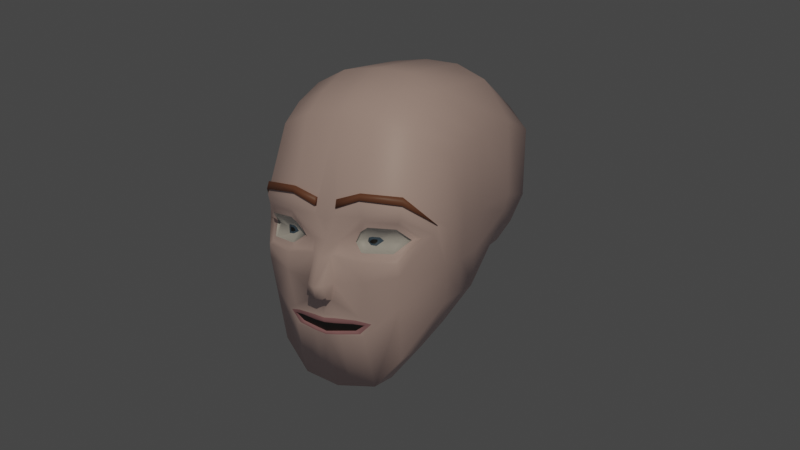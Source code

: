 # Source: CharacterHead.blend  (saved by Blender 2.91.10; exported with 4.5.12 LTS)
import bpy
from mathutils import Matrix  # noqa: F401  (used for matrix-valued properties, if any)

bpy.ops.wm.read_factory_settings(use_empty=True)
scene = bpy.context.scene
scene.name = 'Scene'

# ---- collections
col_head = bpy.data.collections.new('Head'); scene.collection.children.link(col_head)
col_medieval_helmet = bpy.data.collections.new('Medieval Helmet'); scene.collection.children.link(col_medieval_helmet)
col_baseball_cap = bpy.data.collections.new('Baseball Cap'); scene.collection.children.link(col_baseball_cap)

# ---- materials (node trees are filled in below, after node groups)
mat_skin = bpy.data.materials.new('Skin')
mat_eyebrows = bpy.data.materials.new('EyeBrows')
mat_mouth = bpy.data.materials.new('Mouth')
mat_eyes = bpy.data.materials.new('eyes')
mat_pupil = bpy.data.materials.new('Pupil')
mat_cornea = bpy.data.materials.new('Cornea')
mat_lips = bpy.data.materials.new('Lips')
mat_helmet = bpy.data.materials.new('Helmet')
mat_baseballhat = bpy.data.materials.new('BaseballHat')

# ---- material node trees
mat_skin.use_nodes = True; mat_skin.node_tree.nodes.clear()
_N = mat_skin.node_tree.nodes; _L = mat_skin.node_tree.links
n0 = _N.new('ShaderNodeBsdfPrincipled'); n0.name = 'Principled BSDF'; n0.location = (10, 300)
n0.distribution = 'GGX'
n0.subsurface_method = 'BURLEY'
n0.inputs[0].default_value = (0.7613, 0.5856, 0.5856, 1.0)
n0.inputs[3].default_value = 1.45
n0.inputs[27].default_value = (0.0, 0.0, 0.0, 1.0)
n0.inputs[28].default_value = 1.0
n1 = _N.new('ShaderNodeOutputMaterial'); n1.name = 'Material Output'; n1.location = (300, 300)
_L.new(n0.outputs[0], n1.inputs[0])
n1.is_active_output = True
mat_eyebrows.use_nodes = True; mat_eyebrows.node_tree.nodes.clear()
_N = mat_eyebrows.node_tree.nodes; _L = mat_eyebrows.node_tree.links
n0 = _N.new('ShaderNodeBsdfPrincipled'); n0.name = 'Principled BSDF'; n0.location = (10, 300)
n0.distribution = 'GGX'
n0.subsurface_method = 'BURLEY'
n0.inputs[0].default_value = (0.2396, 0.1009, 0.06174, 1.0)
n0.inputs[3].default_value = 1.45
n0.inputs[27].default_value = (0.0, 0.0, 0.0, 1.0)
n0.inputs[28].default_value = 1.0
n1 = _N.new('ShaderNodeOutputMaterial'); n1.name = 'Material Output'; n1.location = (300, 300)
_L.new(n0.outputs[0], n1.inputs[0])
n1.is_active_output = True
mat_mouth.use_nodes = True; mat_mouth.node_tree.nodes.clear()
_N = mat_mouth.node_tree.nodes; _L = mat_mouth.node_tree.links
n0 = _N.new('ShaderNodeBsdfPrincipled'); n0.name = 'Principled BSDF'; n0.location = (10, 300)
n0.distribution = 'GGX'
n0.subsurface_method = 'BURLEY'
n0.inputs[0].default_value = (0.02038, 0.02038, 0.02038, 1.0)
n0.inputs[3].default_value = 1.45
n0.inputs[27].default_value = (0.0, 0.0, 0.0, 1.0)
n0.inputs[28].default_value = 1.0
n1 = _N.new('ShaderNodeOutputMaterial'); n1.name = 'Material Output'; n1.location = (300, 300)
_L.new(n0.outputs[0], n1.inputs[0])
n1.is_active_output = True
mat_eyes.use_nodes = True; mat_eyes.node_tree.nodes.clear()
_N = mat_eyes.node_tree.nodes; _L = mat_eyes.node_tree.links
n0 = _N.new('ShaderNodeBsdfPrincipled'); n0.name = 'Principled BSDF'; n0.location = (10, 300)
n0.distribution = 'GGX'
n0.subsurface_method = 'BURLEY'
n0.inputs[0].default_value = (0.686, 0.686, 0.686, 1.0)
n0.inputs[3].default_value = 1.45
n0.inputs[27].default_value = (0.0, 0.0, 0.0, 1.0)
n0.inputs[28].default_value = 1.0
n1 = _N.new('ShaderNodeOutputMaterial'); n1.name = 'Material Output'; n1.location = (300, 300)
_L.new(n0.outputs[0], n1.inputs[0])
n1.is_active_output = True
mat_pupil.use_nodes = True; mat_pupil.node_tree.nodes.clear()
_N = mat_pupil.node_tree.nodes; _L = mat_pupil.node_tree.links
n0 = _N.new('ShaderNodeBsdfPrincipled'); n0.name = 'Principled BSDF'; n0.location = (10, 300)
n0.distribution = 'GGX'
n0.subsurface_method = 'BURLEY'
n0.inputs[0].default_value = (0.01467, 0.01467, 0.01467, 1.0)
n0.inputs[3].default_value = 1.45
n0.inputs[27].default_value = (0.0, 0.0, 0.0, 1.0)
n0.inputs[28].default_value = 1.0
n1 = _N.new('ShaderNodeOutputMaterial'); n1.name = 'Material Output'; n1.location = (300, 300)
_L.new(n0.outputs[0], n1.inputs[0])
n1.is_active_output = True
mat_cornea.use_nodes = True; mat_cornea.node_tree.nodes.clear()
_N = mat_cornea.node_tree.nodes; _L = mat_cornea.node_tree.links
n0 = _N.new('ShaderNodeBsdfPrincipled'); n0.name = 'Principled BSDF'; n0.location = (10, 300)
n0.distribution = 'GGX'
n0.subsurface_method = 'BURLEY'
n0.inputs[0].default_value = (0.081, 0.1346, 0.2019, 1.0)
n0.inputs[3].default_value = 1.45
n0.inputs[27].default_value = (0.0, 0.0, 0.0, 1.0)
n0.inputs[28].default_value = 1.0
n1 = _N.new('ShaderNodeOutputMaterial'); n1.name = 'Material Output'; n1.location = (300, 300)
_L.new(n0.outputs[0], n1.inputs[0])
n1.is_active_output = True
mat_lips.use_nodes = True; mat_lips.node_tree.nodes.clear()
_N = mat_lips.node_tree.nodes; _L = mat_lips.node_tree.links
n0 = _N.new('ShaderNodeBsdfPrincipled'); n0.name = 'Principled BSDF'; n0.location = (10, 300)
n0.distribution = 'GGX'
n0.subsurface_method = 'BURLEY'
n0.inputs[0].default_value = (0.5292, 0.2746, 0.3174, 1.0)
n0.inputs[3].default_value = 1.45
n0.inputs[27].default_value = (0.0, 0.0, 0.0, 1.0)
n0.inputs[28].default_value = 1.0
n1 = _N.new('ShaderNodeOutputMaterial'); n1.name = 'Material Output'; n1.location = (300, 300)
_L.new(n0.outputs[0], n1.inputs[0])
n1.is_active_output = True
mat_helmet.use_nodes = True; mat_helmet.node_tree.nodes.clear()
_N = mat_helmet.node_tree.nodes; _L = mat_helmet.node_tree.links
n0 = _N.new('ShaderNodeBsdfPrincipled'); n0.name = 'Principled BSDF'; n0.location = (10, 300)
n0.distribution = 'GGX'
n0.subsurface_method = 'BURLEY'
n0.inputs[0].default_value = (0.5596, 0.5596, 0.5596, 1.0)
n0.inputs[1].default_value = 1.0
n0.inputs[3].default_value = 1.45
n0.inputs[13].default_value = 1.0
n0.inputs[27].default_value = (0.0, 0.0, 0.0, 1.0)
n0.inputs[28].default_value = 1.0
n1 = _N.new('ShaderNodeOutputMaterial'); n1.name = 'Material Output'; n1.location = (300, 300)
_L.new(n0.outputs[0], n1.inputs[0])
n1.is_active_output = True
mat_baseballhat.use_nodes = True; mat_baseballhat.node_tree.nodes.clear()
_N = mat_baseballhat.node_tree.nodes; _L = mat_baseballhat.node_tree.links
n0 = _N.new('ShaderNodeBsdfPrincipled'); n0.name = 'Principled BSDF'; n0.location = (10, 300)
n0.distribution = 'GGX'
n0.subsurface_method = 'BURLEY'
n0.inputs[0].default_value = (0.0603, 0.08934, 0.431, 1.0)
n0.inputs[3].default_value = 1.45
n0.inputs[27].default_value = (0.0, 0.0, 0.0, 1.0)
n0.inputs[28].default_value = 1.0
n1 = _N.new('ShaderNodeOutputMaterial'); n1.name = 'Material Output'; n1.location = (300, 300)
_L.new(n0.outputs[0], n1.inputs[0])
n1.is_active_output = True

# ---- world
world_world = bpy.data.worlds.new('World'); scene.world = world_world
world_world.use_nodes = True; world_world.node_tree.nodes.clear()
_N = world_world.node_tree.nodes; _L = world_world.node_tree.links
n0 = _N.new('ShaderNodeOutputWorld'); n0.name = 'World Output'; n0.location = (300, 300)
n1 = _N.new('ShaderNodeBackground'); n1.name = 'Background'; n1.location = (10, 300)
n1.inputs[0].default_value = (0.05088, 0.05088, 0.05088, 1.0)
_L.new(n1.outputs[0], n0.inputs[0])
n0.is_active_output = True
world_world.color = (0.05088, 0.05088, 0.05088)
world_world.use_sun_shadow = False
world_world.sun_shadow_jitter_overblur = 0.0

# ---- cameras
cam_camera = bpy.data.cameras.new('Camera')
cam_camera.clip_end = 100.0
cam_camera.ortho_scale = 7.314

# ---- lights
light_light = bpy.data.lights.new('Light', 'POINT')
light_light.color = (1.0, 0.8772, 0.6884)
light_light.transmission_factor = 0.0
light_light.energy = 1000.0
light_light.shadow_soft_size = 0.1
light_light.shadow_maximum_resolution = 0.006
light_light.use_absolute_resolution = True

# ---- meshes
me_cube_001 = bpy.data.meshes.new('Cube.001')
me_cube_001.from_pydata([(0.3946, -0.6757, -0.6486), (0.2368, -0.6914, -0.8223), (0.4243, 0.5116, 0.6547), (0.2216, 0.5415, 0.7105), (0.5393, -0.4355, -0.3481), (0.5609, -0.4128, 0.469), (0.5461, 0.3194, -0.01702), (0.5912, 0.4117, 0.5327), (0.0, 0.4027, -0.1782), (0.0, 0.5655, 0.724), (0.0, -0.7174, -0.8531), (0.0, -0.6886, 0.6916), (0.4553, 0.3228, -0.1453), (0.2672, 0.3772, -0.1676), (0.4243, -0.6144, 0.6081), (0.2216, -0.6648, 0.677), (0.5393, -0.1431, -0.3123), (0.5544, 0.1473, -0.02332), (0.5912, 0.1834, 0.6063), (0.5912, -0.1415, 0.5759), (0.0, 0.2308, 0.9388), (0.0, -0.3198, 0.9204), (0.0, 0.1219, -0.2202), (0.0, -0.175, -0.7265), (0.4164, 0.1994, 0.8393), (0.4164, -0.3043, 0.817), (0.2216, 0.2208, 0.9199), (0.2216, -0.3148, 0.9002), (0.2672, 0.1148, -0.2085), (0.2368, -0.1654, -0.6977), (0.4553, 0.0995, -0.1838), (0.3946, -0.2159, -0.5377), (0.6001, 0.3687, 0.1449), (0.6001, -0.505, 0.09164), (0.0, -0.8133, 0.01496), (0.0, 0.6069, 0.1193), (0.5697, -0.4702, -0.1283), (0.5731, 0.3441, 0.06397), (0.2672, 0.5786, 0.1208), (0.4553, 0.5183, 0.1238), (0.6001, 0.1785, 0.1723), (0.6001, -0.1632, 0.1316), (0.09658, -0.7068, -0.8405), (0.1026, -0.1709, -0.714), (0.4343, -0.7659, -0.06936), (0.2381, -0.8081, 0.167), (0.104, -0.7971, 0.002408), (0.0, -0.8794, -0.0732), (0.4386, -0.7479, 0.168), (0.5192, -0.6476, 0.05646), (0.2473, -0.8331, -0.07777), (0.08832, -0.8249, -0.04399), (0.4401, -0.7548, -0.1445), (0.06373, -0.9081, -0.281), (0.5559, -0.5893, 0.07085), (0.0, -0.8206, 0.1274), (0.2176, -0.8107, 0.2265), (0.0, -0.9135, -0.2926), (0.2582, -0.8226, -0.187), (0.04561, -0.9198, -0.2136), (0.05869, -0.8498, -0.3067), (0.06981, -0.8362, -0.2113), (0.0, -0.8568, -0.3152), (0.0, -0.9297, -0.226), (0.4876, -0.646, 0.05201), (0.4161, -0.7535, -0.0501), (0.08056, -0.8043, 0.0165), (0.2458, -0.7942, 0.1429), (0.05706, -0.8402, -0.05457), (0.2445, -0.8176, -0.05606), (0.4244, -0.7433, 0.1426), (0.214, -0.7862, 0.08271), (0.1698, -0.7675, 0.01805), (0.2278, -0.8017, -0.02733), (0.4595, -0.6578, 0.04328), (0.4017, -0.7504, -0.0234), (0.1992, -0.7952, 0.09667), (0.2582, -0.7843, 0.1112), (0.4175, -0.7455, 0.112), (0.2514, -0.8013, -0.02853), (0.2127, -0.8191, -0.0536), (0.1525, -0.7795, 0.009489), (0.0, 0.5651, -0.01802), (0.2672, 0.5382, -0.012), (0.4553, 0.4808, 0.000699), (0.5773, 0.1673, 0.07339), (0.5697, -0.1532, -0.09913), (0.4234, -0.7258, -0.3295), (0.0, -0.8374, -0.3999), (0.0, -0.8211, -0.5226), (0.2293, -0.786, -0.506), (0.07885, -0.8133, -0.5175), (0.07067, -0.8271, -0.396), (0.218, -0.8065, -0.3931), (0.3046, -0.764, -0.4208), (0.576, -0.2771, 0.5225), (0.0, -0.5332, 0.8136), (0.0, -0.5355, -0.8493), (0.4204, -0.4883, 0.7202), (0.2216, -0.5188, 0.7962), (0.2368, -0.5177, -0.8195), (0.3946, -0.4534, -0.6214), (0.5393, -0.2893, -0.3302), (0.6001, -0.3341, 0.1116), (0.09961, -0.5281, -0.8368), (0.5697, -0.3117, -0.1137), (0.07865, 0.3952, -0.1751), (0.06523, 0.5584, 0.72), (0.06523, -0.6816, 0.6873), (0.07865, 0.1198, -0.2168), (0.06523, 0.2279, 0.9332), (0.06523, -0.3183, 0.9145), (0.07865, 0.5985, 0.1197), (0.06404, -0.8177, 0.1566), (0.07865, 0.5572, -0.01625), (0.06523, -0.529, 0.8085), (0.4534, -0.7486, 0.2137), (0.566, -0.5678, 0.1209), (0.2182, -0.7892, 0.293), (0.2179, -0.8012, 0.2557), (0.4513, -0.739, 0.2418), (0.4482, -0.7246, 0.2842), (0.06414, -0.8067, 0.1994), (0.06424, -0.7949, 0.2454), (0.0, -0.8232, -0.5181), (0.2056, -0.7878, -0.4939), (0.06817, -0.8308, -0.4134), (0.2743, -0.776, -0.4293), (0.0, -0.8403, -0.4185), (0.07623, -0.8157, -0.51), (0.1943, -0.8089, -0.4121)], [], [(98, 99, 15, 14), (39, 2, 7, 32), (103, 95, 5, 33), (95, 98, 14, 5), (101, 102, 4, 0), (115, 96, 11, 108), (97, 104, 42, 10), (100, 101, 0, 1), (112, 107, 3, 38), (38, 3, 2, 39), (13, 12, 30, 28), (28, 30, 31, 29), (106, 13, 28, 109), (22, 109, 28, 29, 43, 23), (107, 9, 20, 110), (110, 20, 21, 111), (12, 6, 17, 30), (30, 17, 16, 31), (7, 2, 24, 18), (18, 24, 25, 19), (32, 7, 18, 40), (40, 18, 19, 41), (2, 3, 26, 24), (24, 26, 27, 25), (85, 40, 41, 86), (37, 32, 40, 85), (83, 38, 39, 84), (114, 112, 38, 83), (4, 36, 87, 0), (1, 90, 91, 42), (0, 87, 94, 90, 1), (105, 103, 33, 36), (84, 39, 32, 37), (104, 43, 29, 100), (66, 45, 56, 113, 55, 34), (42, 91, 89, 10), (47, 68, 66, 34), (46, 51, 80, 81), (45, 48, 116, 56), (57, 53, 59, 63), (54, 116, 48, 49), (52, 54, 49, 44), (53, 61, 59), (116, 120, 119, 56), (58, 52, 44, 50), (62, 60, 53, 57), (59, 61, 68), (63, 59, 68, 47), (60, 61, 53), (68, 61, 58, 50), (64, 65, 44, 49), (46, 76, 67, 45, 66), (51, 46, 66, 68), (69, 80, 51, 68, 50), (67, 70, 48, 45), (70, 64, 49, 48), (65, 69, 50, 44), (81, 76, 46), (74, 75, 65, 64), (71, 77, 67, 76), (77, 78, 70, 67), (78, 74, 64, 70), (75, 79, 69, 65), (79, 73, 80, 69), (73, 72, 81, 80), (72, 71, 76, 81), (12, 84, 37, 6), (102, 105, 36, 4), (106, 114, 83, 13), (13, 83, 84, 12), (6, 37, 85, 17), (17, 85, 86, 16), (87, 36, 33, 117, 54, 52), (93, 94, 87, 52, 58), (92, 93, 58, 61, 60), (88, 92, 60, 62), (130, 127, 94, 93), (126, 130, 93, 92), (128, 126, 92, 88), (16, 86, 105, 102), (42, 104, 100, 1), (86, 41, 103, 105), (29, 31, 101, 100), (23, 43, 104, 97), (111, 21, 96, 115), (31, 16, 102, 101), (19, 25, 98, 95), (41, 19, 95, 103), (25, 27, 99, 98), (27, 111, 115, 99), (8, 82, 114, 106), (55, 113, 122, 123, 108, 11), (82, 35, 112, 114), (26, 110, 111, 27), (3, 107, 110, 26), (8, 106, 109, 22), (35, 9, 107, 112), (99, 115, 108, 15), (56, 119, 122, 113), (14, 121, 117, 33, 5), (123, 118, 15, 108), (118, 121, 14, 15), (117, 120, 116, 54), (123, 122, 119, 118), (119, 120, 121, 118), (117, 121, 120), (91, 90, 125, 129), (89, 91, 129, 124), (90, 94, 127, 125)])
me_cube_001.polygons.foreach_set('use_smooth', [True] * 109)
_uv = me_cube_001.uv_layers.new(name='UVMap')
_uv.uv.foreach_set('vector', [0.6667, 0.7083, 0.7083, 0.7083, 0.7083, 0.75, 0.6667, 0.75, 0.5, 0.4583, 0.625, 0.4583, 0.625, 0.5, 0.5, 0.5, 0.5, 0.7083, 0.625, 0.7083, 0.625, 0.75, 0.5, 0.75, 0.625, 0.7083, 0.6667, 0.7083, 0.6667, 0.75, 0.625, 0.75, 0.3333, 0.7083, 0.375, 0.7083, 0.375, 0.75, 0.3333, 0.75, 0.7377, 0.7083, 0.75, 0.7083, 0.75, 0.75, 0.7377, 0.75, 0.25, 0.7083, 0.2675, 0.7083, 0.267, 0.75, 0.25, 0.75, 0.2917, 0.7083, 0.3333, 0.7083, 0.3333, 0.75, 0.2917, 0.75, 0.5, 0.3873, 0.625, 0.3873, 0.625, 0.4167, 0.5, 0.4167, 0.5, 0.4167, 0.625, 0.4167, 0.625, 0.4583, 0.5, 0.4583, 0.2917, 0.5, 0.3333, 0.5, 0.3333, 0.5833, 0.2917, 0.5833, 0.2917, 0.5833, 0.3333, 0.5833, 0.3333, 0.6667, 0.2917, 0.6667, 0.2623, 0.5, 0.2917, 0.5, 0.2917, 0.5833, 0.2623, 0.5833, 0.25, 0.5833, 0.2623, 0.5833, 0.2917, 0.5833, 0.2917, 0.6667, 0.2681, 0.6667, 0.25, 0.6667, 0.7377, 0.5, 0.75, 0.5, 0.75, 0.5833, 0.7377, 0.5833, 0.7377, 0.5833, 0.75, 0.5833, 0.75, 0.6667, 0.7377, 0.6667, 0.3333, 0.5, 0.375, 0.5, 0.375, 0.5833, 0.3333, 0.5833, 0.3333, 0.5833, 0.375, 0.5833, 0.375, 0.6667, 0.3333, 0.6667, 0.625, 0.5, 0.6667, 0.5, 0.6667, 0.5833, 0.625, 0.5833, 0.625, 0.5833, 0.6667, 0.5833, 0.6667, 0.6667, 0.625, 0.6667, 0.5, 0.5, 0.625, 0.5, 0.625, 0.5833, 0.5, 0.5833, 0.5, 0.5833, 0.625, 0.5833, 0.625, 0.6667, 0.5, 0.6667, 0.6667, 0.5, 0.7083, 0.5, 0.7083, 0.5833, 0.6667, 0.5833, 0.6667, 0.5833, 0.7083, 0.5833, 0.7083, 0.6667, 0.6667, 0.6667, 0.4375, 0.5833, 0.5, 0.5833, 0.5, 0.6667, 0.4375, 0.6667, 0.4375, 0.5, 0.5, 0.5, 0.5, 0.5833, 0.4375, 0.5833, 0.4375, 0.4167, 0.5, 0.4167, 0.5, 0.4583, 0.4375, 0.4583, 0.4375, 0.3873, 0.5, 0.3873, 0.5, 0.4167, 0.4375, 0.4167, 0.375, 0.75, 0.4375, 0.75, 0.4344, 0.7917, 0.375, 0.7917, 0.375, 0.8333, 0.4284, 0.8333, 0.4217, 0.8597, 0.375, 0.858, 0.375, 0.7917, 0.4344, 0.7917, 0.4372, 0.81, 0.4284, 0.8333, 0.375, 0.8333, 0.4375, 0.7083, 0.5, 0.7083, 0.5, 0.75, 0.4375, 0.75, 0.4375, 0.4583, 0.5, 0.4583, 0.5, 0.5, 0.4375, 0.5, 0.2675, 0.7083, 0.2681, 0.6667, 0.2917, 0.6667, 0.2917, 0.7083, 0.5, 0.8624, 0.5255, 0.8333, 0.5334, 0.8333, 0.5226, 0.8627, 0.5181, 0.875, 0.5, 0.875, 0.375, 0.858, 0.4217, 0.8597, 0.4194, 0.875, 0.375, 0.875, 0.4855, 0.875, 0.486, 0.862, 0.5, 0.8624, 0.5, 0.875, 0.4981, 0.858, 0.4901, 0.858, 0.49, 0.8396, 0.4987, 0.8507, 0.5255, 0.8333, 0.5249, 0.7917, 0.5314, 0.7917, 0.5334, 0.8333, 0.4702, 0.875, 0.4735, 0.8615, 0.4774, 0.8617, 0.4786, 0.875, 0.5, 0.7627, 0.5314, 0.7917, 0.5249, 0.7917, 0.5, 0.7715, 0.4688, 0.7917, 0.5, 0.7627, 0.5, 0.7715, 0.4819, 0.7917, 0.4735, 0.8615, 0.4747, 0.8462, 0.4774, 0.8617, 0.5314, 0.7917, 0.538, 0.7917, 0.5394, 0.8333, 0.5334, 0.8333, 0.4756, 0.8333, 0.4688, 0.7917, 0.4819, 0.7917, 0.4872, 0.8333, 0.459, 0.875, 0.4616, 0.8611, 0.4735, 0.8615, 0.4702, 0.875, 0.4774, 0.8617, 0.4747, 0.8462, 0.486, 0.862, 0.4786, 0.875, 0.4774, 0.8617, 0.486, 0.862, 0.4855, 0.875, 0.4616, 0.8611, 0.4747, 0.8462, 0.4735, 0.8615, 0.486, 0.862, 0.4747, 0.8462, 0.4756, 0.8333, 0.4872, 0.8333, 0.4996, 0.7796, 0.4859, 0.7966, 0.4819, 0.7917, 0.5, 0.7715, 0.4981, 0.858, 0.5135, 0.841, 0.521, 0.8327, 0.5255, 0.8333, 0.5, 0.8624, 0.4901, 0.858, 0.4981, 0.858, 0.5, 0.8624, 0.486, 0.862, 0.4899, 0.8349, 0.49, 0.8396, 0.4901, 0.858, 0.486, 0.862, 0.4872, 0.8333, 0.521, 0.8327, 0.5211, 0.7969, 0.5249, 0.7917, 0.5255, 0.8333, 0.5211, 0.7969, 0.4996, 0.7796, 0.5, 0.7715, 0.5249, 0.7917, 0.4859, 0.7966, 0.4899, 0.8349, 0.4872, 0.8333, 0.4819, 0.7917, 0.4987, 0.8507, 0.5135, 0.841, 0.4981, 0.858, 0.5, 0.7842, 0.488, 0.7991, 0.4859, 0.7966, 0.4996, 0.7796, 0.5121, 0.8398, 0.5187, 0.8324, 0.521, 0.8327, 0.5135, 0.841, 0.5187, 0.8324, 0.519, 0.7995, 0.5211, 0.7969, 0.521, 0.8327, 0.519, 0.7995, 0.5, 0.7842, 0.4996, 0.7796, 0.5211, 0.7969, 0.488, 0.7991, 0.4912, 0.8354, 0.4899, 0.8349, 0.4859, 0.7966, 0.4912, 0.8354, 0.4914, 0.8389, 0.49, 0.8396, 0.4899, 0.8349, 0.4914, 0.8389, 0.4984, 0.8487, 0.4987, 0.8507, 0.49, 0.8396, 0.4984, 0.8487, 0.5121, 0.8398, 0.5135, 0.841, 0.4987, 0.8507, 0.375, 0.4583, 0.4375, 0.4583, 0.4375, 0.5, 0.375, 0.5, 0.375, 0.7083, 0.4375, 0.7083, 0.4375, 0.75, 0.375, 0.75, 0.375, 0.3873, 0.4375, 0.3873, 0.4375, 0.4167, 0.375, 0.4167, 0.375, 0.4167, 0.4375, 0.4167, 0.4375, 0.4583, 0.375, 0.4583, 0.375, 0.5, 0.4375, 0.5, 0.4375, 0.5833, 0.375, 0.5833, 0.375, 0.5833, 0.4375, 0.5833, 0.4375, 0.6667, 0.375, 0.6667, 0.4344, 0.7917, 0.4375, 0.75, 0.5, 0.75, 0.5, 0.7576, 0.5, 0.7627, 0.4688, 0.7917, 0.4463, 0.8333, 0.4372, 0.81, 0.4344, 0.7917, 0.4688, 0.7917, 0.4756, 0.8333, 0.4384, 0.8603, 0.4463, 0.8333, 0.4756, 0.8333, 0.4747, 0.8462, 0.4616, 0.8611, 0.4353, 0.875, 0.4384, 0.8603, 0.4616, 0.8611, 0.459, 0.875, 0.4445, 0.8333, 0.4381, 0.816, 0.4372, 0.81, 0.4463, 0.8333, 0.4357, 0.8602, 0.4445, 0.8333, 0.4463, 0.8333, 0.4384, 0.8603, 0.4329, 0.875, 0.4357, 0.8602, 0.4384, 0.8603, 0.4353, 0.875, 0.375, 0.6667, 0.4375, 0.6667, 0.4375, 0.7083, 0.375, 0.7083, 0.267, 0.75, 0.2675, 0.7083, 0.2917, 0.7083, 0.2917, 0.75, 0.4375, 0.6667, 0.5, 0.6667, 0.5, 0.7083, 0.4375, 0.7083, 0.2917, 0.6667, 0.3333, 0.6667, 0.3333, 0.7083, 0.2917, 0.7083, 0.25, 0.6667, 0.2681, 0.6667, 0.2675, 0.7083, 0.25, 0.7083, 0.7377, 0.6667, 0.75, 0.6667, 0.75, 0.7083, 0.7377, 0.7083, 0.3333, 0.6667, 0.375, 0.6667, 0.375, 0.7083, 0.3333, 0.7083, 0.625, 0.6667, 0.6667, 0.6667, 0.6667, 0.7083, 0.625, 0.7083, 0.5, 0.6667, 0.625, 0.6667, 0.625, 0.7083, 0.5, 0.7083, 0.6667, 0.6667, 0.7083, 0.6667, 0.7083, 0.7083, 0.6667, 0.7083, 0.7083, 0.6667, 0.7377, 0.6667, 0.7377, 0.7083, 0.7083, 0.7083, 0.375, 0.375, 0.4375, 0.375, 0.4375, 0.3873, 0.375, 0.3873, 0.5181, 0.875, 0.5226, 0.8627, 0.5309, 0.8627, 0.5397, 0.8627, 0.625, 0.8627, 0.625, 0.875, 0.4375, 0.375, 0.5, 0.375, 0.5, 0.3873, 0.4375, 0.3873, 0.7083, 0.5833, 0.7377, 0.5833, 0.7377, 0.6667, 0.7083, 0.6667, 0.7083, 0.5, 0.7377, 0.5, 0.7377, 0.5833, 0.7083, 0.5833, 0.25, 0.5, 0.2623, 0.5, 0.2623, 0.5833, 0.25, 0.5833, 0.5, 0.375, 0.625, 0.375, 0.625, 0.3873, 0.5, 0.3873, 0.7083, 0.7083, 0.7377, 0.7083, 0.7377, 0.75, 0.7083, 0.75, 0.5334, 0.8333, 0.5394, 0.8333, 0.5309, 0.8627, 0.5226, 0.8627, 0.625, 0.7917, 0.5481, 0.7917, 0.5, 0.7576, 0.5, 0.75, 0.625, 0.75, 0.5397, 0.8627, 0.5469, 0.8333, 0.625, 0.8333, 0.625, 0.8627, 0.5469, 0.8333, 0.5481, 0.7917, 0.625, 0.7917, 0.625, 0.8333, 0.5, 0.7576, 0.538, 0.7917, 0.5314, 0.7917, 0.5, 0.7627, 0.5397, 0.8627, 0.5309, 0.8627, 0.5394, 0.8333, 0.5469, 0.8333, 0.5394, 0.8333, 0.538, 0.7917, 0.5481, 0.7917, 0.5469, 0.8333, 0.5, 0.7576, 0.5481, 0.7917, 0.538, 0.7917, 0.4217, 0.8597, 0.4284, 0.8333, 0.4321, 0.8333, 0.4241, 0.8598, 0.4194, 0.875, 0.4217, 0.8597, 0.4241, 0.8598, 0.4219, 0.875, 0.4284, 0.8333, 0.4372, 0.81, 0.4381, 0.816, 0.4321, 0.8333])
me_cube_001.materials.append(mat_skin)
me_cube_001.use_remesh_fix_poles = True
me_cube_001.use_remesh_preserve_attributes = False
me_cube_001.use_mirror_vertex_groups = False
me_cube_001.update()
me_cube_002 = bpy.data.meshes.new('Cube.002')
me_cube_002.from_pydata([(0.2176, -0.8107, 0.2265), (0.4921, -0.6966, 0.1826), (0.06415, -0.8048, 0.2067), (0.4575, -0.736, 0.2728), (0.218, -0.7947, 0.2757), (0.4534, -0.7486, 0.2137), (0.5108, -0.6392, 0.2196), (0.2245, -0.8072, 0.2773), (0.2241, -0.8231, 0.2281), (0.464, -0.7485, 0.2743), (0.4675, -0.7614, 0.2387), (0.4986, -0.709, 0.1842), (0.4599, -0.7611, 0.2153), (0.07064, -0.8173, 0.2083), (0.5173, -0.6517, 0.2212)], [], [(0, 5, 12, 8), (8, 10, 9, 7), (2, 0, 8, 13), (6, 3, 9, 14), (3, 4, 7, 9), (8, 7, 13), (8, 12, 10), (0, 2, 4), (12, 11, 10), (11, 14, 9, 10), (1, 6, 14, 11), (5, 1, 11, 12), (7, 4, 2, 13), (5, 0, 4, 3), (1, 5, 3, 6)])
_uv = me_cube_002.uv_layers.new(name='UVMap')
_uv.uv.foreach_set('vector', [0.5334, 0.8333, 0.5314, 0.7917, 0.5314, 0.7917, 0.5334, 0.8333, 0.5334, 0.8333, 0.5347, 0.7917, 0.5434, 0.7917, 0.5434, 0.8333, 0.5323, 0.8627, 0.5334, 0.8333, 0.5334, 0.8333, 0.5323, 0.8627, 0.5331, 0.7751, 0.5434, 0.7917, 0.5434, 0.7917, 0.5331, 0.7751, 0.5434, 0.7917, 0.5434, 0.8333, 0.5434, 0.8333, 0.5434, 0.7917, 0.5334, 0.8333, 0.5434, 0.8333, 0.5323, 0.8627, 0.5334, 0.8333, 0.5314, 0.7917, 0.5347, 0.7917, 0.5334, 0.8333, 0.5323, 0.8627, 0.5434, 0.8333, 0.5314, 0.7917, 0.5233, 0.7822, 0.5347, 0.7917, 0.5233, 0.7822, 0.5331, 0.7751, 0.5434, 0.7917, 0.5347, 0.7917, 0.5233, 0.7822, 0.5331, 0.7751, 0.5331, 0.7751, 0.5233, 0.7822, 0.5314, 0.7917, 0.5233, 0.7822, 0.5233, 0.7822, 0.5314, 0.7917, 0.5434, 0.8333, 0.5434, 0.8333, 0.5323, 0.8627, 0.5323, 0.8627, 0.5314, 0.7917, 0.5334, 0.8333, 0.5434, 0.8333, 0.5434, 0.7917, 0.5233, 0.7822, 0.5314, 0.7917, 0.5434, 0.7917, 0.5331, 0.7751])
me_cube_002.materials.append(mat_eyebrows)
me_cube_002.use_remesh_fix_poles = True
me_cube_002.use_remesh_preserve_attributes = False
me_cube_002.use_mirror_vertex_groups = False
me_cube_002.update()
me_cube_003 = bpy.data.meshes.new('Cube.003')
me_cube_003.from_pydata([(0.0, -0.8165, -0.4601), (0.1788, -0.7863, -0.4787), (0.0, -0.8148, -0.5038), (0.07016, -0.8057, -0.4928), (0.06585, -0.812, -0.4521), (0.1713, -0.7914, -0.4377), (0.2333, -0.7771, -0.438), (0.0, -0.736, -0.4565), (0.0, -0.7282, -0.4886), (0.1742, -0.7047, -0.4439), (0.1756, -0.7011, -0.457), (0.06489, -0.7221, -0.4897), (0.06696, -0.7206, -0.4738), (0.1958, -0.6997, -0.4777), (0.0, -0.7297, -0.5007), (0.06661, -0.7274, -0.4561), (0.2393, -0.6904, -0.4466)], [], [(12, 10, 9, 15), (6, 5, 9, 16), (5, 4, 15, 9), (3, 1, 13, 11), (2, 3, 11, 14), (1, 6, 16, 13), (4, 0, 7, 15), (8, 12, 15, 7), (10, 16, 9), (14, 11, 12, 8), (13, 16, 10), (11, 13, 10, 12)])
me_cube_003.polygons.foreach_set('use_smooth', [True] * 12)
_uv = me_cube_003.uv_layers.new(name='UVMap')
_uv.uv.foreach_set('vector', [0.4301, 0.86, 0.4407, 0.8333, 0.442, 0.8333, 0.4319, 0.86, 0.4393, 0.8241, 0.442, 0.8333, 0.442, 0.8333, 0.4393, 0.8241, 0.442, 0.8333, 0.4319, 0.86, 0.4319, 0.86, 0.442, 0.8333, 0.4275, 0.8599, 0.4372, 0.8333, 0.4372, 0.8333, 0.4275, 0.8599, 0.4254, 0.875, 0.4275, 0.8599, 0.4275, 0.8599, 0.4254, 0.875, 0.4372, 0.8333, 0.4393, 0.8241, 0.4393, 0.8241, 0.4372, 0.8333, 0.4319, 0.86, 0.4298, 0.875, 0.4298, 0.875, 0.4319, 0.86, 0.4278, 0.875, 0.4301, 0.86, 0.4319, 0.86, 0.4298, 0.875, 0.4407, 0.8333, 0.4393, 0.8241, 0.442, 0.8333, 0.4254, 0.875, 0.4275, 0.8599, 0.4301, 0.86, 0.4278, 0.875, 0.4372, 0.8333, 0.4393, 0.8241, 0.4407, 0.8333, 0.4275, 0.8599, 0.4372, 0.8333, 0.4407, 0.8333, 0.4301, 0.86])
me_cube_003.materials.append(mat_mouth)
me_cube_003.use_remesh_fix_poles = True
me_cube_003.use_remesh_preserve_attributes = False
me_cube_003.use_mirror_vertex_groups = False
me_cube_003.update()
me_cube_004 = bpy.data.meshes.new('Cube.004')
me_cube_004.from_pydata([(0.214, -0.7862, 0.08271), (0.1698, -0.7675, 0.01805), (0.2278, -0.8017, -0.02733), (0.4595, -0.6578, 0.04328), (0.4017, -0.7504, -0.0234), (0.2582, -0.7843, 0.1112), (0.4175, -0.7455, 0.112), (0.2514, -0.8013, -0.02853), (0.4117, -0.7368, 0.1112), (0.405, -0.6917, 0.04294), (0.2524, -0.7756, 0.1105), (0.4537, -0.6491, 0.04255), (0.3959, -0.7417, -0.02413), (0.2457, -0.7926, -0.02926), (0.1641, -0.7588, 0.01732), (0.2082, -0.7775, 0.08198), (0.2221, -0.793, -0.02806), (0.3238, -0.7228, 0.03541), (0.265, -0.752, 0.05624), (0.2625, -0.7585, 0.01048), (0.2351, -0.7471, 0.02608), (0.309, -0.7388, 0.05511), (0.2956, -0.7555, 0.009303), (0.247, -0.7559, 0.04998)], [], [(6, 5, 10, 8), (7, 4, 12, 13), (1, 2, 16, 14), (5, 0, 15, 10), (3, 6, 8, 11), (2, 7, 13, 16), (9, 8, 10, 18, 21, 17), (12, 11, 9), (11, 8, 9), (13, 12, 9, 17, 22, 19), (14, 16, 13, 19, 20), (4, 3, 11, 12), (0, 1, 14, 15), (20, 23, 18, 10, 15, 14)])
me_cube_004.polygons.foreach_set('use_smooth', [True] * 14)
_uv = me_cube_004.uv_layers.new(name='UVMap')
_uv.uv.foreach_set('vector', [0.519, 0.7995, 0.5187, 0.8324, 0.5187, 0.8324, 0.519, 0.7995, 0.4912, 0.8354, 0.488, 0.7991, 0.488, 0.7991, 0.4912, 0.8354, 0.4984, 0.8487, 0.4914, 0.8389, 0.4914, 0.8389, 0.4984, 0.8487, 0.5187, 0.8324, 0.5121, 0.8398, 0.5121, 0.8398, 0.5187, 0.8324, 0.5, 0.7842, 0.519, 0.7995, 0.519, 0.7995, 0.5, 0.7842, 0.4914, 0.8389, 0.4912, 0.8354, 0.4912, 0.8354, 0.4914, 0.8389, 0.5, 0.7917, 0.519, 0.7995, 0.5187, 0.8324, 0.506, 0.833, 0.5051, 0.8214, 0.5, 0.8169, 0.488, 0.7991, 0.5, 0.7842, 0.5, 0.7917, 0.5, 0.7842, 0.519, 0.7995, 0.5, 0.7917, 0.4912, 0.8354, 0.488, 0.7991, 0.5, 0.7917, 0.5, 0.8169, 0.4959, 0.8249, 0.4971, 0.834, 0.4984, 0.8487, 0.4914, 0.8389, 0.4912, 0.8354, 0.4971, 0.834, 0.4995, 0.8385, 0.488, 0.7991, 0.5, 0.7842, 0.5, 0.7842, 0.488, 0.7991, 0.5121, 0.8398, 0.4984, 0.8487, 0.4984, 0.8487, 0.5121, 0.8398, 0.4995, 0.8385, 0.5048, 0.8358, 0.506, 0.833, 0.5187, 0.8324, 0.5121, 0.8398, 0.4984, 0.8487])
me_cube_004.materials.append(mat_eyes)
me_cube_004.use_remesh_fix_poles = True
me_cube_004.use_remesh_preserve_attributes = False
me_cube_004.use_mirror_vertex_groups = False
me_cube_004.update()
me_cube_005 = bpy.data.meshes.new('Cube.005')
me_cube_005.from_pydata([(0.2769, -0.7325, 0.03114), (0.2528, -0.7568, 0.02692), (0.2694, -0.7467, 0.01964), (0.2956, -0.7366, 0.04259), (0.2869, -0.7463, 0.02093), (0.2607, -0.7458, 0.03729), (0.271, -0.7428, 0.04329), (0.2958, -0.7246, 0.03068)], [], [(0, 6, 5, 1), (1, 2, 0), (7, 3, 6, 0), (2, 4, 7, 0)])
me_cube_005.polygons.foreach_set('use_smooth', [True] * 4)
_uv = me_cube_005.uv_layers.new(name='UVMap')
_uv.uv.foreach_set('vector', [0.5, 0.8333, 0.5033, 0.8335, 0.5026, 0.835, 0.4993, 0.8367, 0.4993, 0.8367, 0.4984, 0.8337, 0.5, 0.8333, 0.5007, 0.8216, 0.5025, 0.8238, 0.5033, 0.8335, 0.5, 0.8333, 0.4984, 0.8337, 0.4977, 0.8273, 0.5007, 0.8216, 0.5, 0.8333])
me_cube_005.materials.append(mat_pupil)
me_cube_005.use_remesh_fix_poles = True
me_cube_005.use_remesh_preserve_attributes = False
me_cube_005.use_mirror_vertex_groups = False
me_cube_005.update()
me_cube_006 = bpy.data.meshes.new('Cube.006')
me_cube_006.from_pydata([(0.3238, -0.7228, 0.03541), (0.2528, -0.757, 0.02692), (0.2694, -0.7565, 0.01964), (0.265, -0.752, 0.05624), (0.2956, -0.7448, 0.04259), (0.2869, -0.7545, 0.02093), (0.2607, -0.7539, 0.03729), (0.2625, -0.7585, 0.01048), (0.2351, -0.7471, 0.02608), (0.271, -0.7509, 0.04329), (0.309, -0.7388, 0.05511), (0.2958, -0.7441, 0.03068), (0.2956, -0.7555, 0.009303), (0.247, -0.7559, 0.04998)], [], [(2, 8, 7), (9, 4, 10, 3), (4, 11, 0, 10), (11, 5, 12, 0), (5, 2, 7, 12), (1, 6, 13, 8), (6, 9, 3, 13), (8, 2, 1)])
me_cube_006.polygons.foreach_set('use_smooth', [True] * 8)
_uv = me_cube_006.uv_layers.new(name='UVMap')
_uv.uv.foreach_set('vector', [0.4984, 0.8337, 0.4995, 0.8385, 0.4971, 0.834, 0.5033, 0.8335, 0.5025, 0.8238, 0.5051, 0.8214, 0.506, 0.833, 0.5025, 0.8238, 0.5007, 0.8216, 0.5, 0.8169, 0.5051, 0.8214, 0.5007, 0.8216, 0.4977, 0.8273, 0.4959, 0.8249, 0.5, 0.8169, 0.4977, 0.8273, 0.4984, 0.8337, 0.4971, 0.834, 0.4959, 0.8249, 0.4993, 0.8367, 0.5026, 0.835, 0.5048, 0.8358, 0.4995, 0.8385, 0.5026, 0.835, 0.5033, 0.8335, 0.506, 0.833, 0.5048, 0.8358, 0.4995, 0.8385, 0.4984, 0.8337, 0.4993, 0.8367])
me_cube_006.materials.append(mat_cornea)
me_cube_006.use_remesh_fix_poles = True
me_cube_006.use_remesh_preserve_attributes = False
me_cube_006.use_mirror_vertex_groups = False
me_cube_006.update()
me_cube_007 = bpy.data.meshes.new('Cube.007')
me_cube_007.from_pydata([(0.566, -0.5678, 0.1209), (0.2182, -0.7892, 0.293), (0.2179, -0.8012, 0.2557), (0.4513, -0.739, 0.2418), (0.4482, -0.7246, 0.2842), (0.06414, -0.8067, 0.1994), (0.06424, -0.7949, 0.2454), (0.2241, -0.8017, 0.2973), (0.2237, -0.8138, 0.26), (0.4572, -0.7516, 0.2461), (0.4541, -0.7371, 0.2886), (0.07002, -0.8192, 0.2038), (0.07013, -0.8074, 0.2498), (0.5718, -0.5803, 0.1253)], [], [(11, 8, 7, 12), (0, 4, 10, 13), (5, 2, 8, 11), (2, 3, 9, 8), (8, 9, 10, 7), (9, 13, 10), (4, 1, 7, 10), (1, 6, 12, 7), (6, 5, 11, 12), (3, 0, 13, 9), (6, 1, 2, 5), (2, 1, 4, 3), (0, 3, 4)])
me_cube_007.polygons.foreach_set('use_smooth', [True] * 13)
_uv = me_cube_007.uv_layers.new(name='UVMap')
_uv.uv.foreach_set('vector', [0.5309, 0.8627, 0.5394, 0.8333, 0.5469, 0.8333, 0.5397, 0.8627, 0.5, 0.7576, 0.5481, 0.7917, 0.5481, 0.7917, 0.5, 0.7576, 0.5309, 0.8627, 0.5394, 0.8333, 0.5394, 0.8333, 0.5309, 0.8627, 0.5394, 0.8333, 0.538, 0.7917, 0.538, 0.7917, 0.5394, 0.8333, 0.5394, 0.8333, 0.538, 0.7917, 0.5481, 0.7917, 0.5469, 0.8333, 0.538, 0.7917, 0.5, 0.7576, 0.5481, 0.7917, 0.5481, 0.7917, 0.5469, 0.8333, 0.5469, 0.8333, 0.5481, 0.7917, 0.5469, 0.8333, 0.5397, 0.8627, 0.5397, 0.8627, 0.5469, 0.8333, 0.5397, 0.8627, 0.5309, 0.8627, 0.5309, 0.8627, 0.5397, 0.8627, 0.538, 0.7917, 0.5, 0.7576, 0.5, 0.7576, 0.538, 0.7917, 0.5397, 0.8627, 0.5469, 0.8333, 0.5394, 0.8333, 0.5309, 0.8627, 0.5394, 0.8333, 0.5469, 0.8333, 0.5481, 0.7917, 0.538, 0.7917, 0.5, 0.7576, 0.538, 0.7917, 0.5481, 0.7917])
me_cube_007.materials.append(mat_eyebrows)
me_cube_007.use_remesh_fix_poles = True
me_cube_007.use_remesh_preserve_attributes = False
me_cube_007.use_mirror_vertex_groups = False
me_cube_007.update()
me_cube_008 = bpy.data.meshes.new('Cube.008')
me_cube_008.from_pydata([(0.2528, -0.757, 0.02692), (0.2694, -0.7565, 0.01964), (0.2956, -0.7448, 0.04259), (0.2869, -0.7545, 0.02093), (0.2607, -0.7539, 0.03729), (0.271, -0.7509, 0.04329), (0.2958, -0.7441, 0.03068)], [], [(6, 2, 5), (0, 1, 4), (1, 3, 5), (4, 1, 5), (3, 6, 5)])
me_cube_008.polygons.foreach_set('use_smooth', [True] * 5)
_uv = me_cube_008.uv_layers.new(name='UVMap')
_uv.uv.foreach_set('vector', [0.5007, 0.8216, 0.5025, 0.8238, 0.5033, 0.8335, 0.4993, 0.8367, 0.4984, 0.8337, 0.5026, 0.835, 0.4984, 0.8337, 0.4977, 0.8273, 0.5033, 0.8335, 0.5026, 0.835, 0.4984, 0.8337, 0.5033, 0.8335, 0.4977, 0.8273, 0.5007, 0.8216, 0.5033, 0.8335])
me_cube_008.materials.append(mat_pupil)
me_cube_008.use_remesh_fix_poles = True
me_cube_008.use_remesh_preserve_attributes = False
me_cube_008.use_mirror_vertex_groups = False
me_cube_008.update()
me_cube_009 = bpy.data.meshes.new('Cube.009')
me_cube_009.from_pydata([(0.0, -0.8269, -0.5049), (0.06567, -0.8345, -0.4308), (0.1798, -0.7907, -0.4867), (0.0, -0.8363, -0.4458), (0.1788, -0.7863, -0.4787), (0.0, -0.8176, -0.5017), (0.0703, -0.805, -0.4928), (0.06585, -0.8303, -0.4427), (0.1713, -0.8047, -0.4377), (0.2335, -0.7856, -0.4402), (0.2441, -0.7881, -0.4379), (0.0, -0.8431, -0.437), (0.07066, -0.8194, -0.4987), (0.1706, -0.8114, -0.4311), (0.0, -0.8232, -0.5181), (0.2056, -0.7878, -0.4939), (0.06817, -0.8308, -0.4134), (0.2743, -0.776, -0.4293), (0.0, -0.8403, -0.4185), (0.07623, -0.8157, -0.51), (0.1943, -0.8089, -0.4121)], [], [(12, 2, 4, 6), (0, 12, 6, 5), (2, 10, 9, 4), (3, 7, 1, 11), (7, 8, 13, 1), (8, 9, 10, 13), (15, 17, 10, 2), (14, 19, 12, 0), (19, 15, 2, 12), (11, 1, 16, 18), (1, 13, 20, 16), (13, 10, 17, 20)])
me_cube_009.polygons.foreach_set('use_smooth', [True] * 12)
_uv = me_cube_009.uv_layers.new(name='UVMap')
_uv.uv.foreach_set('vector', [0.4266, 0.8598, 0.4359, 0.8333, 0.4372, 0.8333, 0.4275, 0.8599, 0.4245, 0.875, 0.4266, 0.8598, 0.4275, 0.8599, 0.4254, 0.875, 0.4359, 0.8333, 0.439, 0.8219, 0.4393, 0.8241, 0.4372, 0.8333, 0.4298, 0.875, 0.4319, 0.86, 0.4329, 0.8601, 0.4306, 0.875, 0.4319, 0.86, 0.442, 0.8333, 0.4427, 0.8333, 0.4329, 0.8601, 0.442, 0.8333, 0.4393, 0.8241, 0.439, 0.8219, 0.4427, 0.8333, 0.4321, 0.8333, 0.4381, 0.816, 0.439, 0.8219, 0.4359, 0.8333, 0.4219, 0.875, 0.4241, 0.8598, 0.4266, 0.8598, 0.4245, 0.875, 0.4241, 0.8598, 0.4321, 0.8333, 0.4359, 0.8333, 0.4266, 0.8598, 0.4306, 0.875, 0.4329, 0.8601, 0.4357, 0.8602, 0.4329, 0.875, 0.4329, 0.8601, 0.4427, 0.8333, 0.4445, 0.8333, 0.4357, 0.8602, 0.4427, 0.8333, 0.439, 0.8219, 0.4381, 0.816, 0.4445, 0.8333])
me_cube_009.materials.append(mat_lips)
me_cube_009.use_remesh_fix_poles = True
me_cube_009.use_remesh_preserve_attributes = False
me_cube_009.use_mirror_vertex_groups = False
me_cube_009.update()
me_cube_010 = bpy.data.meshes.new('Cube.010')
me_cube_010.from_pydata([(0.0, -0.8363, -0.4458), (0.1788, -0.7863, -0.4787), (0.0, -0.8176, -0.5017), (0.0703, -0.805, -0.4928), (0.06585, -0.8303, -0.4427), (0.1713, -0.8047, -0.4377), (0.2335, -0.7856, -0.4402)], [], [(3, 4, 0, 2), (4, 3, 1, 5), (6, 5, 1)])
me_cube_010.polygons.foreach_set('use_smooth', [True] * 3)
_uv = me_cube_010.uv_layers.new(name='UVMap')
_uv.uv.foreach_set('vector', [0.4275, 0.8599, 0.4319, 0.86, 0.4298, 0.875, 0.4254, 0.875, 0.4319, 0.86, 0.4275, 0.8599, 0.4372, 0.8333, 0.442, 0.8333, 0.4393, 0.8241, 0.442, 0.8333, 0.4372, 0.8333])
me_cube_010.materials.append(mat_mouth)
me_cube_010.use_remesh_fix_poles = True
me_cube_010.use_remesh_preserve_attributes = False
me_cube_010.use_mirror_vertex_groups = False
me_cube_010.update()
me_cube_011 = bpy.data.meshes.new('Cube.011')
me_cube_011.from_pydata([(0.4243, 0.5191, 0.6648), (0.2216, 0.549, 0.7205), (0.5609, -0.4128, 0.469), (0.5912, 0.374, 0.5226), (0.0, 0.573, 0.734), (0.0, -0.6886, 0.6916), (0.4243, -0.6144, 0.6081), (0.2216, -0.6648, 0.677), (0.5912, 0.1432, 0.5861), (0.5912, -0.1415, 0.5759), (0.0, 0.1956, 0.9589), (0.0, -0.3198, 0.9204), (0.4164, 0.1642, 0.8594), (0.4164, -0.3043, 0.817), (0.2216, 0.1856, 0.94), (0.2216, -0.3148, 0.9002), (0.6001, 0.3687, 0.1449), (0.5504, -0.6096, 0.03857), (0.0, 0.6069, 0.1193), (0.2672, 0.5786, 0.1208), (0.4553, 0.5183, 0.1238), (0.6001, 0.1785, 0.1723), (0.6092, -0.1632, 0.1316), (0.5591, -0.5962, -0.1337), (0.5577, -0.5935, -0.3664), (0.0, -0.8206, 0.1274), (0.2577, -0.8046, 0.1747), (0.3499, -0.7683, -0.5849), (0.3442, -0.7749, -0.3586), (0.07865, 0.5617, -0.3765), (0.07865, 0.5801, -0.1284), (0.07865, 0.5432, -0.6247), (0.5563, -0.5908, -0.5991), (0.5003, -0.6852, -0.07068), (0.576, -0.2771, 0.5225), (0.0, -0.5332, 0.8136), (0.4204, -0.4883, 0.7202), (0.2216, -0.5188, 0.7962), (0.08094, -0.9167, -0.1272), (0.0, -0.9208, -0.1457), (0.6042, -0.3421, 0.09545), (0.4553, 0.4814, -0.3724), (0.4553, 0.4998, -0.1243), (0.2672, 0.5601, -0.1274), (0.06523, 0.5659, 0.7301), (0.06523, -0.6816, 0.6873), (0.2672, 0.5417, -0.3755), (0.06523, 0.1927, 0.9533), (0.06523, -0.3183, 0.9145), (0.07865, 0.5985, 0.1197), (0.07208, -0.8165, 0.146), (0.61, -0.2872, -0.2976), (0.06523, -0.529, 0.8085), (0.607, -0.2872, -0.5356), (0.2672, 0.5233, -0.6236), (0.6001, 0.1232, -0.6048), (0.0, 0.5515, -0.6251), (0.3556, -0.7617, -0.8112), (0.4553, 0.463, -0.6206), (0.6001, 0.3285, -0.607), (0.5042, -0.7228, 0.1544), (0.6131, -0.2872, -0.05951), (0.6001, 0.16, -0.08673), (0.6001, 0.1416, -0.3457), (0.0, 0.5884, -0.1289), (0.0, 0.57, -0.377), (0.6001, 0.3553, -0.1057), (0.6001, 0.3419, -0.3563), (0.4189, 0.5119, 0.6605), (0.2195, 0.5408, 0.7153), (0.5515, -0.41, 0.4667), (0.5822, 0.3702, 0.5204), (-0.001182, 0.5645, 0.7289), (-0.0008612, -0.6802, 0.6863), (0.418, -0.6079, 0.6038), (0.2194, -0.6567, 0.6716), (0.5818, 0.1426, 0.5828), (0.5818, -0.1407, 0.5728), (-0.0009885, 0.1933, 0.9492), (-0.0009253, -0.3171, 0.9108), (0.4104, 0.1626, 0.8515), (0.4101, -0.3021, 0.8096), (0.2193, 0.1834, 0.9305), (0.2193, -0.3122, 0.8909), (0.5909, 0.3648, 0.1449), (0.5409, -0.6066, 0.03775), (-0.001066, 0.5969, 0.1194), (0.2653, 0.5688, 0.1209), (0.4503, 0.5096, 0.1239), (0.5901, 0.1784, 0.1721), (0.5992, -0.163, 0.1314), (0.5499, -0.5922, -0.1333), (0.549, -0.5886, -0.3663), (-2.838e-05, -0.811, 0.1245), (0.2558, -0.7952, 0.172), (0.3434, -0.7607, -0.5848), (0.3375, -0.7674, -0.3583), (0.07759, 0.5517, -0.3758), (0.07759, 0.5702, -0.1277), (0.07759, 0.5333, -0.6239), (0.5481, -0.5852, -0.599), (0.4916, -0.6803, -0.0697), (0.5666, -0.2752, 0.5199), (-0.001027, -0.5278, 0.8053), (0.4139, -0.4841, 0.7138), (0.2192, -0.5135, 0.7881), (0.08091, -0.9069, -0.129), (-9.552e-05, -0.9109, -0.1473), (0.5944, -0.3406, 0.09502), (0.4502, 0.4728, -0.3718), (0.4501, 0.4913, -0.1237), (0.2652, 0.5504, -0.1266), (0.06405, 0.5574, 0.7249), (0.06434, -0.6732, 0.6819), (0.2652, 0.532, -0.3748), (0.06424, 0.1904, 0.9436), (0.06431, -0.3157, 0.9049), (0.07758, 0.5886, 0.1198), (0.07176, -0.8069, 0.1432), (0.6001, -0.2865, -0.2975), (0.06421, -0.5236, 0.8001), (0.597, -0.2865, -0.5355), (0.2652, 0.5135, -0.6229), (0.5901, 0.1231, -0.6047), (-0.001053, 0.5416, -0.6244), (0.3491, -0.7541, -0.8111), (0.4502, 0.4544, -0.62), (0.5909, 0.3246, -0.6067), (0.4968, -0.7165, 0.1519), (0.6031, -0.2865, -0.05952), (0.5901, 0.1599, -0.08671), (0.5901, 0.1415, -0.3457), (-0.001053, 0.5785, -0.1281), (-0.001053, 0.5601, -0.3762), (0.5909, 0.3515, -0.1054), (0.5909, 0.338, -0.3561), (0.5071, -0.6749, -0.07802), (0.5002, -0.7175, 0.1767), (0.5511, -0.5959, 0.06858), (0.5566, -0.5786, 0.04517), (0.2561, -0.7985, 0.1966), (0.07176, -0.8103, 0.1711), (0.5585, -0.6019, 0.06926), (0.5577, -0.6157, 0.03925), (0.564, -0.5846, 0.04585), (0.07208, -0.8165, 0.146), (0.265, -0.8107, 0.1754), (0.5076, -0.6913, -0.07), (0.3442, -0.7749, -0.3586), (0.5145, -0.6809, -0.07734), (0.5115, -0.7288, 0.1551), (0.5076, -0.7235, 0.1773), (0.2635, -0.8046, 0.1973), (0.07176, -0.8103, 0.1711)], [], [(36, 37, 7, 6), (20, 0, 3, 16), (40, 34, 2, 138, 139), (34, 36, 6, 2), (52, 35, 5, 45), (49, 44, 1, 19), (19, 1, 0, 20), (44, 4, 10, 47), (47, 10, 11, 48), (3, 0, 12, 8), (8, 12, 13, 9), (16, 3, 8, 21), (21, 8, 9, 22), (0, 1, 14, 12), (12, 14, 15, 13), (18, 49, 30, 64), (64, 30, 29, 65), (22, 40, 23, 61), (21, 22, 61, 62), (24, 27, 57, 32), (41, 67, 59, 58), (51, 24, 32, 53), (65, 29, 31, 56), (50, 25, 39, 38), (23, 28, 27, 24), (40, 139, 136, 23), (42, 66, 67, 41), (20, 16, 66, 42), (23, 136, 28), (62, 61, 51, 63), (49, 19, 43, 30), (19, 20, 42, 43), (43, 42, 41, 46), (48, 11, 35, 52), (9, 13, 36, 34), (22, 9, 34, 40), (13, 15, 37, 36), (15, 48, 52, 37), (25, 50, 141, 45, 5), (61, 23, 24, 51), (14, 47, 48, 15), (1, 44, 47, 14), (18, 4, 44, 49), (37, 52, 45, 7), (136, 139, 144, 149), (45, 141, 140, 7), (6, 137, 138, 2), (46, 41, 58, 54), (67, 63, 55, 59), (29, 46, 54, 31), (63, 51, 53, 55), (30, 43, 46, 29), (66, 62, 63, 67), (16, 21, 62, 66), (104, 74, 75, 105), (88, 84, 71, 68), (108, 85, 70, 102), (102, 70, 74, 104), (120, 113, 73, 103), (117, 87, 69, 112), (87, 88, 68, 69), (112, 115, 78, 72), (115, 116, 79, 78), (71, 76, 80, 68), (76, 77, 81, 80), (84, 89, 76, 71), (89, 90, 77, 76), (68, 80, 82, 69), (80, 81, 83, 82), (86, 132, 98, 117), (132, 133, 97, 98), (90, 129, 91, 108), (89, 130, 129, 90), (92, 100, 125, 95), (109, 126, 127, 135), (119, 121, 100, 92), (133, 124, 99, 97), (118, 106, 107, 93), (91, 92, 95, 96), (108, 91, 101, 85), (110, 109, 135, 134), (88, 110, 134, 84), (91, 96, 101), (130, 131, 119, 129), (117, 98, 111, 87), (87, 111, 110, 88), (111, 114, 109, 110), (116, 120, 103, 79), (77, 102, 104, 81), (90, 108, 102, 77), (81, 104, 105, 83), (83, 105, 120, 116), (93, 73, 113, 118), (129, 119, 92, 91), (82, 83, 116, 115), (69, 82, 115, 112), (86, 117, 112, 72), (105, 75, 113, 120), (94, 75, 74, 128), (113, 75, 94, 118), (74, 70, 85, 128), (114, 122, 126, 109), (135, 127, 123, 131), (97, 99, 122, 114), (131, 123, 121, 119), (98, 97, 114, 111), (134, 135, 131, 130), (84, 134, 130, 89), (5, 35, 103, 73), (10, 4, 72, 78), (11, 10, 78, 79), (4, 18, 86, 72), (27, 28, 96, 95), (25, 5, 73, 93), (26, 50, 118, 94), (28, 33, 101, 96), (57, 27, 95, 125), (18, 64, 132, 86), (33, 17, 85, 101), (39, 25, 93, 107), (35, 11, 79, 103), (50, 38, 106, 118), (60, 26, 94, 128), (54, 58, 126, 122), (17, 60, 128, 85), (56, 31, 99, 124), (31, 54, 122, 99), (55, 53, 121, 123), (53, 32, 100, 121), (58, 59, 127, 126), (32, 57, 125, 100), (59, 55, 123, 127), (64, 65, 133, 132), (65, 56, 124, 133), (146, 150, 151, 152), (60, 17, 143, 150), (138, 137, 151, 142), (26, 60, 150, 146), (139, 138, 142, 144), (140, 141, 153, 152), (140, 137, 6, 7), (144, 142, 143), (149, 144, 143, 147), (148, 149, 147), (152, 153, 145, 146), (142, 151, 150, 143), (17, 33, 147, 143), (137, 140, 152, 151), (50, 26, 146, 145), (28, 136, 149, 148), (33, 28, 148, 147), (141, 50, 145, 153), (38, 39, 107, 106)])
_uv = me_cube_011.uv_layers.new(name='UVMap')
_uv.uv.foreach_set('vector', [0.6667, 0.7083, 0.7083, 0.7083, 0.7083, 0.75, 0.6667, 0.75, 0.5, 0.4583, 0.625, 0.4583, 0.625, 0.5, 0.5, 0.5, 0.5, 0.7083, 0.625, 0.7083, 0.625, 0.75, 0.5087, 0.75, 0.5, 0.7452, 0.625, 0.7083, 0.6667, 0.7083, 0.6667, 0.75, 0.625, 0.75, 0.7377, 0.7083, 0.75, 0.7083, 0.75, 0.75, 0.7377, 0.75, 0.5, 0.3873, 0.625, 0.3873, 0.625, 0.4167, 0.5, 0.4167, 0.5, 0.4167, 0.625, 0.4167, 0.625, 0.4583, 0.5, 0.4583, 0.7377, 0.5, 0.75, 0.5, 0.75, 0.5833, 0.7377, 0.5833, 0.7377, 0.5833, 0.75, 0.5833, 0.75, 0.6667, 0.7377, 0.6667, 0.625, 0.5, 0.6667, 0.5, 0.6667, 0.5833, 0.625, 0.5833, 0.625, 0.5833, 0.6667, 0.5833, 0.6667, 0.6667, 0.625, 0.6667, 0.5, 0.5, 0.625, 0.5, 0.625, 0.5833, 0.5, 0.5833, 0.5, 0.5833, 0.625, 0.5833, 0.625, 0.6667, 0.5, 0.6667, 0.6667, 0.5, 0.7083, 0.5, 0.7083, 0.5833, 0.6667, 0.5833, 0.6667, 0.5833, 0.7083, 0.5833, 0.7083, 0.6667, 0.6667, 0.6667, 0.5, 0.375, 0.5, 0.3873, 0.5, 0.3873, 0.5, 0.375, 0.5, 0.375, 0.5, 0.3873, 0.5, 0.3873, 0.5, 0.375, 0.5, 0.6667, 0.5, 0.7083, 0.5, 0.7083, 0.5, 0.6667, 0.5, 0.5833, 0.5, 0.6667, 0.5, 0.6667, 0.5, 0.5833, 0.5, 0.7083, 0.5, 0.75, 0.5, 0.75, 0.5, 0.7083, 0.5, 0.4583, 0.5, 0.5, 0.5, 0.5, 0.5, 0.4583, 0.5, 0.6667, 0.5, 0.7083, 0.5, 0.7083, 0.5, 0.6667, 0.5, 0.375, 0.5, 0.3873, 0.5, 0.3873, 0.5, 0.375, 0.5226, 0.8627, 0.5181, 0.875, 0.5181, 0.875, 0.5226, 0.8627, 0.5, 0.7083, 0.5, 0.75, 0.5, 0.75, 0.5, 0.7083, 0.5, 0.7083, 0.5, 0.7452, 0.5, 0.7452, 0.5, 0.7083, 0.5, 0.4583, 0.5, 0.5, 0.5, 0.5, 0.5, 0.4583, 0.5, 0.4583, 0.5, 0.5, 0.5, 0.5, 0.5, 0.4583, 0.5, 0.7083, 0.5, 0.7452, 0.5, 0.75, 0.5, 0.5833, 0.5, 0.6667, 0.5, 0.6667, 0.5, 0.5833, 0.5, 0.3873, 0.5, 0.4167, 0.5, 0.4167, 0.5, 0.3873, 0.5, 0.4167, 0.5, 0.4583, 0.5, 0.4583, 0.5, 0.4167, 0.5, 0.4167, 0.5, 0.4583, 0.5, 0.4583, 0.5, 0.4167, 0.7377, 0.6667, 0.75, 0.6667, 0.75, 0.7083, 0.7377, 0.7083, 0.625, 0.6667, 0.6667, 0.6667, 0.6667, 0.7083, 0.625, 0.7083, 0.5, 0.6667, 0.625, 0.6667, 0.625, 0.7083, 0.5, 0.7083, 0.6667, 0.6667, 0.7083, 0.6667, 0.7083, 0.7083, 0.6667, 0.7083, 0.7083, 0.6667, 0.7377, 0.6667, 0.7377, 0.7083, 0.7083, 0.7083, 0.5181, 0.875, 0.5226, 0.8627, 0.5274, 0.8627, 0.625, 0.8627, 0.625, 0.875, 0.5, 0.6667, 0.5, 0.7083, 0.5, 0.7083, 0.5, 0.6667, 0.7083, 0.5833, 0.7377, 0.5833, 0.7377, 0.6667, 0.7083, 0.6667, 0.7083, 0.5, 0.7377, 0.5, 0.7377, 0.5833, 0.7083, 0.5833, 0.5, 0.375, 0.625, 0.375, 0.625, 0.3873, 0.5, 0.3873, 0.7083, 0.7083, 0.7377, 0.7083, 0.7377, 0.75, 0.7083, 0.75, 0.5, 0.7452, 0.5, 0.7452, 0.5, 0.7452, 0.5, 0.7452, 0.625, 0.8627, 0.5274, 0.8627, 0.5374, 0.8333, 0.625, 0.8333, 0.625, 0.7917, 0.5205, 0.7918, 0.5087, 0.75, 0.625, 0.75, 0.5, 0.4167, 0.5, 0.4583, 0.5, 0.4583, 0.5, 0.4167, 0.5, 0.5, 0.5, 0.5833, 0.5, 0.5833, 0.5, 0.5, 0.5, 0.3873, 0.5, 0.4167, 0.5, 0.4167, 0.5, 0.3873, 0.5, 0.5833, 0.5, 0.6667, 0.5, 0.6667, 0.5, 0.5833, 0.5, 0.3873, 0.5, 0.4167, 0.5, 0.4167, 0.5, 0.3873, 0.5, 0.5, 0.5, 0.5833, 0.5, 0.5833, 0.5, 0.5, 0.5, 0.5, 0.5, 0.5833, 0.5, 0.5833, 0.5, 0.5, 0.6667, 0.7083, 0.6667, 0.75, 0.7083, 0.75, 0.7083, 0.7083, 0.5, 0.4583, 0.5, 0.5, 0.625, 0.5, 0.625, 0.4583, 0.5, 0.7083, 0.5, 0.75, 0.625, 0.75, 0.625, 0.7083, 0.625, 0.7083, 0.625, 0.75, 0.6667, 0.75, 0.6667, 0.7083, 0.7377, 0.7083, 0.7377, 0.75, 0.75, 0.75, 0.75, 0.7083, 0.5, 0.3873, 0.5, 0.4167, 0.625, 0.4167, 0.625, 0.3873, 0.5, 0.4167, 0.5, 0.4583, 0.625, 0.4583, 0.625, 0.4167, 0.7377, 0.5, 0.7377, 0.5833, 0.75, 0.5833, 0.75, 0.5, 0.7377, 0.5833, 0.7377, 0.6667, 0.75, 0.6667, 0.75, 0.5833, 0.625, 0.5, 0.625, 0.5833, 0.6667, 0.5833, 0.6667, 0.5, 0.625, 0.5833, 0.625, 0.6667, 0.6667, 0.6667, 0.6667, 0.5833, 0.5, 0.5, 0.5, 0.5833, 0.625, 0.5833, 0.625, 0.5, 0.5, 0.5833, 0.5, 0.6667, 0.625, 0.6667, 0.625, 0.5833, 0.6667, 0.5, 0.6667, 0.5833, 0.7083, 0.5833, 0.7083, 0.5, 0.6667, 0.5833, 0.6667, 0.6667, 0.7083, 0.6667, 0.7083, 0.5833, 0.5, 0.375, 0.5, 0.375, 0.5, 0.3873, 0.5, 0.3873, 0.5, 0.375, 0.5, 0.375, 0.5, 0.3873, 0.5, 0.3873, 0.5, 0.6667, 0.5, 0.6667, 0.5, 0.7083, 0.5, 0.7083, 0.5, 0.5833, 0.5, 0.5833, 0.5, 0.6667, 0.5, 0.6667, 0.5, 0.7083, 0.5, 0.7083, 0.5, 0.75, 0.5, 0.75, 0.5, 0.4583, 0.5, 0.4583, 0.5, 0.5, 0.5, 0.5, 0.5, 0.6667, 0.5, 0.6667, 0.5, 0.7083, 0.5, 0.7083, 0.5, 0.375, 0.5, 0.375, 0.5, 0.3873, 0.5, 0.3873, 0.5226, 0.8627, 0.5226, 0.8627, 0.5181, 0.875, 0.5181, 0.875, 0.5, 0.7083, 0.5, 0.7083, 0.5, 0.75, 0.5, 0.75, 0.5, 0.7083, 0.5, 0.7083, 0.5, 0.75, 0.5, 0.75, 0.5, 0.4583, 0.5, 0.4583, 0.5, 0.5, 0.5, 0.5, 0.5, 0.4583, 0.5, 0.4583, 0.5, 0.5, 0.5, 0.5, 0.5, 0.7083, 0.5, 0.75, 0.5, 0.75, 0.5, 0.5833, 0.5, 0.5833, 0.5, 0.6667, 0.5, 0.6667, 0.5, 0.3873, 0.5, 0.3873, 0.5, 0.4167, 0.5, 0.4167, 0.5, 0.4167, 0.5, 0.4167, 0.5, 0.4583, 0.5, 0.4583, 0.5, 0.4167, 0.5, 0.4167, 0.5, 0.4583, 0.5, 0.4583, 0.7377, 0.6667, 0.7377, 0.7083, 0.75, 0.7083, 0.75, 0.6667, 0.625, 0.6667, 0.625, 0.7083, 0.6667, 0.7083, 0.6667, 0.6667, 0.5, 0.6667, 0.5, 0.7083, 0.625, 0.7083, 0.625, 0.6667, 0.6667, 0.6667, 0.6667, 0.7083, 0.7083, 0.7083, 0.7083, 0.6667, 0.7083, 0.6667, 0.7083, 0.7083, 0.7377, 0.7083, 0.7377, 0.6667, 0.5181, 0.875, 0.625, 0.875, 0.625, 0.8627, 0.5226, 0.8627, 0.5, 0.6667, 0.5, 0.6667, 0.5, 0.7083, 0.5, 0.7083, 0.7083, 0.5833, 0.7083, 0.6667, 0.7377, 0.6667, 0.7377, 0.5833, 0.7083, 0.5, 0.7083, 0.5833, 0.7377, 0.5833, 0.7377, 0.5, 0.5, 0.375, 0.5, 0.3873, 0.625, 0.3873, 0.625, 0.375, 0.7083, 0.7083, 0.7083, 0.75, 0.7377, 0.75, 0.7377, 0.7083, 0.5334, 0.8333, 0.625, 0.8333, 0.625, 0.7917, 0.5151, 0.7918, 0.625, 0.8627, 0.625, 0.8333, 0.5334, 0.8333, 0.5226, 0.8627, 0.625, 0.7917, 0.625, 0.75, 0.5, 0.75, 0.5151, 0.7918, 0.5, 0.4167, 0.5, 0.4167, 0.5, 0.4583, 0.5, 0.4583, 0.5, 0.5, 0.5, 0.5, 0.5, 0.5833, 0.5, 0.5833, 0.5, 0.3873, 0.5, 0.3873, 0.5, 0.4167, 0.5, 0.4167, 0.5, 0.5833, 0.5, 0.5833, 0.5, 0.6667, 0.5, 0.6667, 0.5, 0.3873, 0.5, 0.3873, 0.5, 0.4167, 0.5, 0.4167, 0.5, 0.5, 0.5, 0.5, 0.5, 0.5833, 0.5, 0.5833, 0.5, 0.5, 0.5, 0.5, 0.5, 0.5833, 0.5, 0.5833, 0.75, 0.75, 0.75, 0.7083, 0.75, 0.7083, 0.75, 0.75, 0.75, 0.5833, 0.75, 0.5, 0.75, 0.5, 0.75, 0.5833, 0.75, 0.6667, 0.75, 0.5833, 0.75, 0.5833, 0.75, 0.6667, 0.625, 0.375, 0.5, 0.375, 0.5, 0.375, 0.625, 0.375, 0.5, 0.75, 0.5, 0.75, 0.5, 0.75, 0.5, 0.75, 0.5181, 0.875, 0.625, 0.875, 0.625, 0.875, 0.5181, 0.875, 0.5334, 0.8333, 0.5226, 0.8627, 0.5226, 0.8627, 0.5334, 0.8333, 0.5, 0.75, 0.5, 0.75, 0.5, 0.75, 0.5, 0.75, 0.5, 0.75, 0.5, 0.75, 0.5, 0.75, 0.5, 0.75, 0.5, 0.375, 0.5, 0.375, 0.5, 0.375, 0.5, 0.375, 0.5, 0.75, 0.5, 0.75, 0.5, 0.75, 0.5, 0.75, 0.5181, 0.875, 0.5181, 0.875, 0.5181, 0.875, 0.5181, 0.875, 0.75, 0.7083, 0.75, 0.6667, 0.75, 0.6667, 0.75, 0.7083, 0.5226, 0.8627, 0.5226, 0.8627, 0.5226, 0.8627, 0.5226, 0.8627, 0.5151, 0.7918, 0.5334, 0.8333, 0.5334, 0.8333, 0.5151, 0.7918, 0.5, 0.4167, 0.5, 0.4583, 0.5, 0.4583, 0.5, 0.4167, 0.5, 0.75, 0.5151, 0.7918, 0.5151, 0.7918, 0.5, 0.75, 0.5, 0.375, 0.5, 0.3873, 0.5, 0.3873, 0.5, 0.375, 0.5, 0.3873, 0.5, 0.4167, 0.5, 0.4167, 0.5, 0.3873, 0.5, 0.5833, 0.5, 0.6667, 0.5, 0.6667, 0.5, 0.5833, 0.5, 0.6667, 0.5, 0.7083, 0.5, 0.7083, 0.5, 0.6667, 0.5, 0.4583, 0.5, 0.5, 0.5, 0.5, 0.5, 0.4583, 0.5, 0.7083, 0.5, 0.75, 0.5, 0.75, 0.5, 0.7083, 0.5, 0.5, 0.5, 0.5833, 0.5, 0.5833, 0.5, 0.5, 0.5, 0.375, 0.5, 0.375, 0.5, 0.375, 0.5, 0.375, 0.5, 0.375, 0.5, 0.375, 0.5, 0.375, 0.5, 0.375, 0.5334, 0.8333, 0.5151, 0.7918, 0.5205, 0.7918, 0.5374, 0.8333, 0.5151, 0.7918, 0.5, 0.75, 0.5, 0.75, 0.5151, 0.7918, 0.5087, 0.75, 0.5205, 0.7918, 0.5205, 0.7918, 0.5087, 0.75, 0.5334, 0.8333, 0.5151, 0.7918, 0.5151, 0.7918, 0.5334, 0.8333, 0.5, 0.7452, 0.5087, 0.75, 0.5087, 0.75, 0.5, 0.7452, 0.5374, 0.8333, 0.5274, 0.8627, 0.5274, 0.8627, 0.5374, 0.8333, 0.5374, 0.8333, 0.5205, 0.7918, 0.625, 0.7917, 0.625, 0.8333, 0.5, 0.7452, 0.5087, 0.75, 0.5, 0.75, 0.5, 0.7452, 0.5, 0.7452, 0.5, 0.75, 0.5, 0.75, 0.5, 0.75, 0.5, 0.7452, 0.5, 0.75, 0.5374, 0.8333, 0.5274, 0.8627, 0.5226, 0.8627, 0.5334, 0.8333, 0.5087, 0.75, 0.5205, 0.7918, 0.5151, 0.7918, 0.5, 0.75, 0.5, 0.75, 0.5, 0.75, 0.5, 0.75, 0.5, 0.75, 0.5205, 0.7918, 0.5374, 0.8333, 0.5374, 0.8333, 0.5205, 0.7918, 0.5226, 0.8627, 0.5334, 0.8333, 0.5334, 0.8333, 0.5226, 0.8627, 0.5, 0.75, 0.5, 0.7452, 0.5, 0.7452, 0.5, 0.75, 0.5, 0.75, 0.5, 0.75, 0.5, 0.75, 0.5, 0.75, 0.5274, 0.8627, 0.5226, 0.8627, 0.5226, 0.8627, 0.5274, 0.8627, 0.5226, 0.8627, 0.5181, 0.875, 0.5181, 0.875, 0.5226, 0.8627])
me_cube_011.materials.append(mat_helmet)
me_cube_011.use_remesh_fix_poles = True
me_cube_011.use_remesh_preserve_attributes = False
me_cube_011.use_mirror_vertex_groups = False
me_cube_011.update()
me_cube_012 = bpy.data.meshes.new('Cube.012')
me_cube_012.from_pydata([(0.4243, 0.5116, 0.6547), (0.2216, 0.5415, 0.7105), (0.5609, -0.4128, 0.469), (0.5912, 0.4117, 0.5327), (0.0, 0.5655, 0.724), (0.0, -0.6886, 0.6916), (0.4243, -0.6144, 0.6081), (0.2216, -0.6648, 0.677), (0.5912, 0.1834, 0.6063), (0.5912, -0.1415, 0.5759), (0.0, 0.2308, 0.9388), (0.0, -0.3198, 0.9204), (0.4164, 0.1994, 0.8393), (0.4164, -0.3043, 0.817), (0.2216, 0.2208, 0.9199), (0.2216, -0.3148, 0.9002), (0.5903, 0.3893, 0.236), (0.5619, -0.4788, 0.3368), (0.0, 0.6169, 0.1849), (0.2672, 0.5802, 0.2017), (0.4553, 0.5183, 0.2162), (0.5929, 0.1925, 0.2604), (0.5929, -0.08422, 0.2877), (0.576, -0.2771, 0.5225), (0.0, -0.5332, 0.8136), (0.4204, -0.4883, 0.7202), (0.2216, -0.5188, 0.7962), (0.5929, -0.2854, 0.3131), (0.06523, 0.5584, 0.72), (0.06523, -0.6816, 0.6873), (0.06523, 0.2279, 0.9332), (0.06523, -0.3183, 0.9145), (0.07865, 0.6083, 0.1925), (0.06523, -0.529, 0.8085), (0.2193, -0.7152, 0.5056), (0.0, -0.7322, 0.4615), (0.218, -0.7436, 0.3931), (0.448, -0.6736, 0.3731), (0.1026, -0.7254, 0.4603), (0.1093, -0.7432, 0.3956), (0.2188, -0.7279, 0.4622), (0.0, -0.7446, 0.3964), (0.08279, -0.7093, 0.5598), (0.0, -0.7122, 0.568), (0.5845, 0.9482, 0.1669), (0.0, 1.152, 0.1473), (0.3292, 1.106, 0.1514), (0.4887, 1.039, 0.1569), (0.1665, 1.137, 0.1487), (0.4141, 0.4969, 0.6459), (0.2172, 0.525, 0.7001), (0.5422, -0.4071, 0.4644), (0.5738, 0.4029, 0.5282), (-0.002302, 0.5485, 0.7137), (-0.002037, -0.6716, 0.6811), (0.4119, -0.6013, 0.5995), (0.217, -0.6486, 0.6662), (0.5726, 0.1819, 0.5991), (0.5723, -0.14, 0.5698), (-0.00199, 0.2255, 0.9196), (-0.001865, -0.3149, 0.9011), (0.4048, 0.1957, 0.8234), (0.4038, -0.3, 0.802), (0.217, 0.2158, 0.9011), (0.2169, -0.31, 0.8814), (0.5734, 0.3799, 0.2306), (0.5433, -0.4721, 0.3335), (-0.0008545, 0.6039, 0.1698), (0.2652, 0.5667, 0.1872), (0.4506, 0.5058, 0.2013), (0.5729, 0.1924, 0.2604), (0.5729, -0.08383, 0.2874), (0.557, -0.2736, 0.5175), (-0.002053, -0.5225, 0.7969), (0.4074, -0.4799, 0.7075), (0.2168, -0.5083, 0.78), (0.573, -0.2836, 0.312), (0.0628, 0.5414, 0.7097), (0.06316, -0.6648, 0.6767), (0.06324, 0.2226, 0.914), (0.06337, -0.3134, 0.8952), (0.07745, 0.5944, 0.1782), (0.06318, -0.5182, 0.7918), (0.2143, -0.6965, 0.5005), (-0.000788, -0.7127, 0.4569), (0.2149, -0.7245, 0.388), (0.4351, -0.6591, 0.3681), (0.1023, -0.706, 0.4556), (0.1091, -0.7238, 0.3909), (0.2146, -0.709, 0.4571), (-0.000788, -0.7252, 0.3918), (0.08102, -0.69, 0.5551), (-0.001647, -0.6927, 0.5639), (0.5852, 0.9462, 0.147), (0.0, 1.151, 0.1274), (0.3296, 1.105, 0.1314), (0.4893, 1.037, 0.137), (0.167, 1.136, 0.1288)], [], [(25, 26, 7, 6), (20, 0, 3, 16), (27, 23, 2, 17), (23, 25, 6, 2), (33, 24, 5, 29), (32, 28, 1, 19), (19, 1, 0, 20), (28, 4, 10, 30), (30, 10, 11, 31), (3, 0, 12, 8), (8, 12, 13, 9), (16, 3, 8, 21), (21, 8, 9, 22), (0, 1, 14, 12), (12, 14, 15, 13), (41, 39, 38, 35), (31, 11, 24, 33), (9, 13, 25, 23), (22, 9, 23, 27), (13, 15, 26, 25), (15, 31, 33, 26), (14, 30, 31, 15), (1, 28, 30, 14), (18, 4, 28, 32), (26, 33, 29, 7), (29, 42, 34, 7), (36, 37, 6, 7, 34, 40), (18, 32, 48, 45), (40, 38, 39, 36), (43, 42, 29, 5), (6, 37, 17, 2), (19, 20, 47, 46), (20, 16, 44, 47), (32, 19, 46, 48), (74, 55, 56, 75), (69, 65, 52, 49), (76, 66, 51, 72), (72, 51, 55, 74), (82, 78, 54, 73), (81, 68, 50, 77), (68, 69, 49, 50), (77, 79, 59, 53), (79, 80, 60, 59), (52, 57, 61, 49), (57, 58, 62, 61), (65, 70, 57, 52), (70, 71, 58, 57), (49, 61, 63, 50), (61, 62, 64, 63), (90, 84, 87, 88), (80, 82, 73, 60), (58, 72, 74, 62), (71, 76, 72, 58), (62, 74, 75, 64), (64, 75, 82, 80), (63, 64, 80, 79), (50, 63, 79, 77), (67, 81, 77, 53), (75, 56, 78, 82), (78, 56, 83, 91), (85, 89, 83, 56, 55, 86), (67, 94, 97, 81), (89, 85, 88, 87), (92, 54, 78, 91), (55, 51, 66, 86), (68, 95, 96, 69), (69, 96, 93, 65), (81, 97, 95, 68), (5, 24, 73, 54), (10, 4, 53, 59), (11, 10, 59, 60), (4, 18, 67, 53), (21, 22, 71, 70), (16, 21, 70, 65), (27, 17, 66, 76), (24, 11, 60, 73), (22, 27, 76, 71), (40, 34, 83, 89), (46, 47, 96, 95), (36, 39, 88, 85), (35, 38, 87, 84), (37, 36, 85, 86), (38, 40, 89, 87), (17, 37, 86, 66), (39, 41, 90, 88), (41, 35, 84, 90), (43, 5, 54, 92), (42, 43, 92, 91), (34, 42, 91, 83), (48, 46, 95, 97), (47, 44, 93, 96), (45, 48, 97, 94), (18, 45, 94, 67), (44, 16, 65, 93)])
_uv = me_cube_012.uv_layers.new(name='UVMap')
_uv.uv.foreach_set('vector', [0.6667, 0.7083, 0.7083, 0.7083, 0.7083, 0.75, 0.6667, 0.75, 0.5, 0.4583, 0.625, 0.4583, 0.625, 0.5, 0.5, 0.5, 0.5, 0.7083, 0.625, 0.7083, 0.625, 0.75, 0.5, 0.75, 0.625, 0.7083, 0.6667, 0.7083, 0.6667, 0.75, 0.625, 0.75, 0.7377, 0.7083, 0.75, 0.7083, 0.75, 0.75, 0.7377, 0.75, 0.5, 0.3873, 0.625, 0.3873, 0.625, 0.4167, 0.5, 0.4167, 0.5, 0.4167, 0.625, 0.4167, 0.625, 0.4583, 0.5, 0.4583, 0.7377, 0.5, 0.75, 0.5, 0.75, 0.5833, 0.7377, 0.5833, 0.7377, 0.5833, 0.75, 0.5833, 0.75, 0.6667, 0.7377, 0.6667, 0.625, 0.5, 0.6667, 0.5, 0.6667, 0.5833, 0.625, 0.5833, 0.625, 0.5833, 0.6667, 0.5833, 0.6667, 0.6667, 0.625, 0.6667, 0.5, 0.5, 0.625, 0.5, 0.625, 0.5833, 0.5, 0.5833, 0.5, 0.5833, 0.625, 0.5833, 0.625, 0.6667, 0.5, 0.6667, 0.6667, 0.5, 0.7083, 0.5, 0.7083, 0.5833, 0.6667, 0.5833, 0.6667, 0.5833, 0.7083, 0.5833, 0.7083, 0.6667, 0.6667, 0.6667, 0.5304, 0.875, 0.5309, 0.8627, 0.5521, 0.8627, 0.5515, 0.875, 0.7377, 0.6667, 0.75, 0.6667, 0.75, 0.7083, 0.7377, 0.7083, 0.625, 0.6667, 0.6667, 0.6667, 0.6667, 0.7083, 0.625, 0.7083, 0.5, 0.6667, 0.625, 0.6667, 0.625, 0.7083, 0.5, 0.7083, 0.6667, 0.6667, 0.7083, 0.6667, 0.7083, 0.7083, 0.6667, 0.7083, 0.7083, 0.6667, 0.7377, 0.6667, 0.7377, 0.7083, 0.7083, 0.7083, 0.7083, 0.5833, 0.7377, 0.5833, 0.7377, 0.6667, 0.7083, 0.6667, 0.7083, 0.5, 0.7377, 0.5, 0.7377, 0.5833, 0.7083, 0.5833, 0.5, 0.375, 0.625, 0.375, 0.625, 0.3873, 0.5, 0.3873, 0.7083, 0.7083, 0.7377, 0.7083, 0.7377, 0.75, 0.7083, 0.75, 0.625, 0.8627, 0.5828, 0.8627, 0.5727, 0.8333, 0.625, 0.8333, 0.5394, 0.8333, 0.538, 0.7917, 0.625, 0.7917, 0.625, 0.8333, 0.5727, 0.8333, 0.5595, 0.8333, 0.5, 0.375, 0.5, 0.3873, 0.5, 0.3873, 0.5, 0.375, 0.5595, 0.8333, 0.5521, 0.8627, 0.5309, 0.8627, 0.5394, 0.8333, 0.5846, 0.875, 0.5828, 0.8627, 0.625, 0.8627, 0.625, 0.875, 0.625, 0.7917, 0.538, 0.7917, 0.5, 0.75, 0.625, 0.75, 0.5, 0.4167, 0.5, 0.4583, 0.5, 0.4583, 0.5, 0.4167, 0.5, 0.4583, 0.5, 0.5, 0.5, 0.5, 0.5, 0.4583, 0.5, 0.3873, 0.5, 0.4167, 0.5, 0.4167, 0.5, 0.3873, 0.6667, 0.7083, 0.6667, 0.75, 0.7083, 0.75, 0.7083, 0.7083, 0.5, 0.4583, 0.5, 0.5, 0.625, 0.5, 0.625, 0.4583, 0.5, 0.7083, 0.5, 0.75, 0.625, 0.75, 0.625, 0.7083, 0.625, 0.7083, 0.625, 0.75, 0.6667, 0.75, 0.6667, 0.7083, 0.7377, 0.7083, 0.7377, 0.75, 0.75, 0.75, 0.75, 0.7083, 0.5, 0.3873, 0.5, 0.4167, 0.625, 0.4167, 0.625, 0.3873, 0.5, 0.4167, 0.5, 0.4583, 0.625, 0.4583, 0.625, 0.4167, 0.7377, 0.5, 0.7377, 0.5833, 0.75, 0.5833, 0.75, 0.5, 0.7377, 0.5833, 0.7377, 0.6667, 0.75, 0.6667, 0.75, 0.5833, 0.625, 0.5, 0.625, 0.5833, 0.6667, 0.5833, 0.6667, 0.5, 0.625, 0.5833, 0.625, 0.6667, 0.6667, 0.6667, 0.6667, 0.5833, 0.5, 0.5, 0.5, 0.5833, 0.625, 0.5833, 0.625, 0.5, 0.5, 0.5833, 0.5, 0.6667, 0.625, 0.6667, 0.625, 0.5833, 0.6667, 0.5, 0.6667, 0.5833, 0.7083, 0.5833, 0.7083, 0.5, 0.6667, 0.5833, 0.6667, 0.6667, 0.7083, 0.6667, 0.7083, 0.5833, 0.5304, 0.875, 0.5515, 0.875, 0.5521, 0.8627, 0.5309, 0.8627, 0.7377, 0.6667, 0.7377, 0.7083, 0.75, 0.7083, 0.75, 0.6667, 0.625, 0.6667, 0.625, 0.7083, 0.6667, 0.7083, 0.6667, 0.6667, 0.5, 0.6667, 0.5, 0.7083, 0.625, 0.7083, 0.625, 0.6667, 0.6667, 0.6667, 0.6667, 0.7083, 0.7083, 0.7083, 0.7083, 0.6667, 0.7083, 0.6667, 0.7083, 0.7083, 0.7377, 0.7083, 0.7377, 0.6667, 0.7083, 0.5833, 0.7083, 0.6667, 0.7377, 0.6667, 0.7377, 0.5833, 0.7083, 0.5, 0.7083, 0.5833, 0.7377, 0.5833, 0.7377, 0.5, 0.5, 0.375, 0.5, 0.3873, 0.625, 0.3873, 0.625, 0.375, 0.7083, 0.7083, 0.7083, 0.75, 0.7377, 0.75, 0.7377, 0.7083, 0.625, 0.8627, 0.625, 0.8333, 0.5727, 0.8333, 0.5828, 0.8627, 0.5394, 0.8333, 0.5595, 0.8333, 0.5727, 0.8333, 0.625, 0.8333, 0.625, 0.7917, 0.538, 0.7917, 0.5, 0.375, 0.5, 0.375, 0.5, 0.3873, 0.5, 0.3873, 0.5595, 0.8333, 0.5394, 0.8333, 0.5309, 0.8627, 0.5521, 0.8627, 0.5846, 0.875, 0.625, 0.875, 0.625, 0.8627, 0.5828, 0.8627, 0.625, 0.7917, 0.625, 0.75, 0.5, 0.75, 0.538, 0.7917, 0.5, 0.4167, 0.5, 0.4167, 0.5, 0.4583, 0.5, 0.4583, 0.5, 0.4583, 0.5, 0.4583, 0.5, 0.5, 0.5, 0.5, 0.5, 0.3873, 0.5, 0.3873, 0.5, 0.4167, 0.5, 0.4167, 0.75, 0.75, 0.75, 0.7083, 0.75, 0.7083, 0.75, 0.75, 0.75, 0.5833, 0.75, 0.5, 0.75, 0.5, 0.75, 0.5833, 0.75, 0.6667, 0.75, 0.5833, 0.75, 0.5833, 0.75, 0.6667, 0.625, 0.375, 0.5, 0.375, 0.5, 0.375, 0.625, 0.375, 0.5, 0.5833, 0.5, 0.6667, 0.5, 0.6667, 0.5, 0.5833, 0.5, 0.5, 0.5, 0.5833, 0.5, 0.5833, 0.5, 0.5, 0.5, 0.7083, 0.5, 0.75, 0.5, 0.75, 0.5, 0.7083, 0.75, 0.7083, 0.75, 0.6667, 0.75, 0.6667, 0.75, 0.7083, 0.5, 0.6667, 0.5, 0.7083, 0.5, 0.7083, 0.5, 0.6667, 0.5595, 0.8333, 0.5727, 0.8333, 0.5727, 0.8333, 0.5595, 0.8333, 0.5, 0.4167, 0.5, 0.4583, 0.5, 0.4583, 0.5, 0.4167, 0.5394, 0.8333, 0.5309, 0.8627, 0.5309, 0.8627, 0.5394, 0.8333, 0.5515, 0.875, 0.5521, 0.8627, 0.5521, 0.8627, 0.5515, 0.875, 0.538, 0.7917, 0.5394, 0.8333, 0.5394, 0.8333, 0.538, 0.7917, 0.5521, 0.8627, 0.5595, 0.8333, 0.5595, 0.8333, 0.5521, 0.8627, 0.5, 0.75, 0.538, 0.7917, 0.538, 0.7917, 0.5, 0.75, 0.5309, 0.8627, 0.5304, 0.875, 0.5304, 0.875, 0.5309, 0.8627, 0.5304, 0.875, 0.5515, 0.875, 0.5515, 0.875, 0.5304, 0.875, 0.5846, 0.875, 0.625, 0.875, 0.625, 0.875, 0.5846, 0.875, 0.5828, 0.8627, 0.5846, 0.875, 0.5846, 0.875, 0.5828, 0.8627, 0.5727, 0.8333, 0.5828, 0.8627, 0.5828, 0.8627, 0.5727, 0.8333, 0.5, 0.3873, 0.5, 0.4167, 0.5, 0.4167, 0.5, 0.3873, 0.5, 0.4583, 0.5, 0.5, 0.5, 0.5, 0.5, 0.4583, 0.5, 0.375, 0.5, 0.3873, 0.5, 0.3873, 0.5, 0.375, 0.5, 0.375, 0.5, 0.375, 0.5, 0.375, 0.5, 0.375, 0.5, 0.5, 0.5, 0.5, 0.5, 0.5, 0.5, 0.5])
me_cube_012.materials.append(mat_baseballhat)
me_cube_012.use_remesh_fix_poles = True
me_cube_012.use_remesh_preserve_attributes = False
me_cube_012.use_mirror_vertex_groups = False
me_cube_012.update()

# ---- objects
ob_light = bpy.data.objects.new('Light', light_light)
ob_camera = bpy.data.objects.new('Camera', cam_camera)
ob_head = bpy.data.objects.new('Head', me_cube_001)
ob_eyebrows___unused = bpy.data.objects.new('EyeBrows - Unused', me_cube_002)
ob_insidemouth___unused = bpy.data.objects.new('InsideMouth - Unused', me_cube_003)
ob_eyes = bpy.data.objects.new('Eyes', me_cube_004)
ob_pupil___unused = bpy.data.objects.new('Pupil - Unused', me_cube_005)
ob_cornea = bpy.data.objects.new('Cornea', me_cube_006)
ob_eyebrows = bpy.data.objects.new('Eyebrows', me_cube_007)
ob_pupil = bpy.data.objects.new('Pupil', me_cube_008)
ob_lips = bpy.data.objects.new('Lips', me_cube_009)
ob_mouth = bpy.data.objects.new('Mouth', me_cube_010)
ob_helmet = bpy.data.objects.new('Helmet', me_cube_011)
ob_baseball_cap = bpy.data.objects.new('Baseball Cap', me_cube_012)

# ---- transforms, parenting, visibility, modifiers, constraints
ob_light.location = (4.033, -6.578, 5.904)
ob_light.rotation_euler = (0.6503, 0.05522, 1.866)
ob_light.lock_rotations_4d = False
ob_light.empty_display_type = 'ARROWS'
ob_light.color = (0.0, 0.0, 0.0, 0.0)
ob_light.lineart.crease_threshold = 0.0
ob_camera.location = (3.556, -5.563, 1.398)
ob_camera.rotation_euler = (1.355, -1.139e-05, 0.5741)
ob_camera.lock_rotations_4d = False
ob_camera.empty_display_type = 'ARROWS'
ob_camera.color = (0.0, 0.0, 0.0, 0.0)
ob_camera.display_type = 'WIRE'
ob_camera.lineart.crease_threshold = 0.0
ob_head.location = (0.0, 0.0, 0.0)
ob_head.lineart.crease_threshold = 0.0
_m = ob_head.modifiers.new('Mirror', 'MIRROR')
_m.use_clip = True
ob_eyebrows___unused.location = (0.0, 0.0, 0.0)
ob_eyebrows___unused.hide_render = True
ob_eyebrows___unused.lineart.crease_threshold = 0.0
_m = ob_eyebrows___unused.modifiers.new('Mirror', 'MIRROR')
_m.use_clip = True
ob_insidemouth___unused.location = (0.0, 0.0, 0.0)
ob_insidemouth___unused.hide_render = True
ob_insidemouth___unused.lineart.crease_threshold = 0.0
_m = ob_insidemouth___unused.modifiers.new('Mirror', 'MIRROR')
_m.use_clip = True
ob_eyes.location = (0.0, 0.0, 0.0)
ob_eyes.lineart.crease_threshold = 0.0
_m = ob_eyes.modifiers.new('Mirror', 'MIRROR')
_m.use_clip = True
ob_pupil___unused.location = (0.0, 0.0, 0.0)
ob_pupil___unused.hide_render = True
ob_pupil___unused.lineart.crease_threshold = 0.0
_m = ob_pupil___unused.modifiers.new('Mirror', 'MIRROR')
_m.use_clip = True
ob_cornea.location = (0.0, 0.0, 0.0)
ob_cornea.lineart.crease_threshold = 0.0
_m = ob_cornea.modifiers.new('Mirror', 'MIRROR')
_m.use_clip = True
ob_eyebrows.location = (0.0, 0.0, 0.0)
ob_eyebrows.lineart.crease_threshold = 0.0
_m = ob_eyebrows.modifiers.new('Mirror', 'MIRROR')
_m.use_clip = True
ob_pupil.location = (0.0, 0.0, 0.0)
ob_pupil.lineart.crease_threshold = 0.0
_m = ob_pupil.modifiers.new('Mirror', 'MIRROR')
_m.use_clip = True
ob_lips.location = (0.0, 0.0, 0.0)
ob_lips.lineart.crease_threshold = 0.0
_m = ob_lips.modifiers.new('Mirror', 'MIRROR')
_m.use_clip = True
ob_mouth.location = (0.0, 0.0, 0.0)
ob_mouth.lineart.crease_threshold = 0.0
_m = ob_mouth.modifiers.new('Mirror', 'MIRROR')
_m.use_clip = True
ob_helmet.location = (0.0, 0.0, 0.0)
ob_helmet.scale = (1.049, 1.049, 1.049)
ob_helmet.hide_render = True
ob_helmet.lineart.crease_threshold = 0.0
_m = ob_helmet.modifiers.new('Mirror', 'MIRROR')
_m.use_clip = True
ob_baseball_cap.location = (0.0, 0.0, 0.0)
ob_baseball_cap.scale = (1.045, 1.045, 1.045)
ob_baseball_cap.hide_render = True
ob_baseball_cap.lineart.crease_threshold = 0.0
_m = ob_baseball_cap.modifiers.new('Mirror', 'MIRROR')
_m.use_clip = True

# ---- collection membership
col_head.objects.link(ob_light)
col_head.objects.link(ob_camera)
col_head.objects.link(ob_head)
col_head.objects.link(ob_eyebrows___unused)
col_head.objects.link(ob_insidemouth___unused)
col_head.objects.link(ob_eyes)
col_head.objects.link(ob_pupil___unused)
col_head.objects.link(ob_cornea)
col_head.objects.link(ob_eyebrows)
col_head.objects.link(ob_pupil)
col_head.objects.link(ob_lips)
col_head.objects.link(ob_mouth)
col_medieval_helmet.objects.link(ob_helmet)
col_baseball_cap.objects.link(ob_baseball_cap)

# ---- scene / render settings (as saved in the file)
scene.camera = ob_camera
scene.frame_start = 1; scene.frame_end = 250; scene.frame_set(1)
scene.render.engine = 'CYCLES'
scene.cycles.use_denoising = False
scene.cycles.samples = 1024
scene.cycles.sampling_pattern = 'TABULATED_SOBOL'
scene.cycles.use_adaptive_sampling = False
scene.cycles.use_light_tree = False
scene.view_settings.view_transform = 'Filmic'
bpy.context.view_layer.update()
